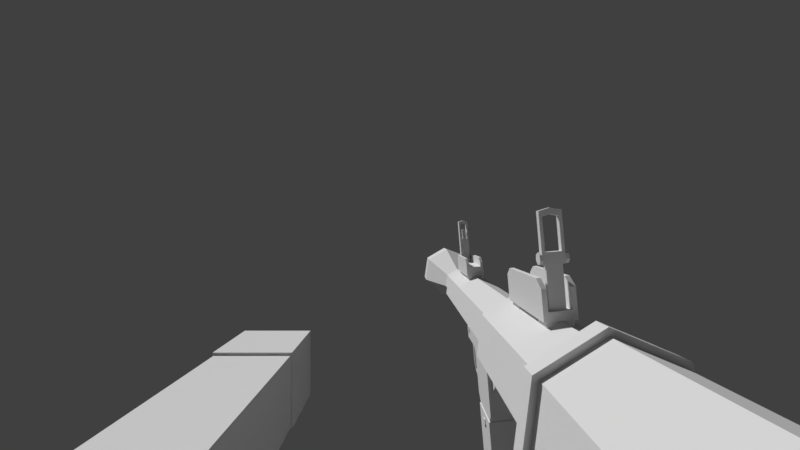 # Source: ArmsRPG7.blend  (saved by Blender 2.79.0; exported with 4.5.12 LTS)
import bpy
from mathutils import Matrix  # noqa: F401  (used for matrix-valued properties, if any)

bpy.ops.wm.read_factory_settings(use_empty=True)
scene = bpy.context.scene
scene.name = 'Scene'

# ---- collections
col_collection_1 = bpy.data.collections.new('Collection 1'); scene.collection.children.link(col_collection_1)
col_collection_20 = bpy.data.collections.new('Collection 20'); scene.collection.children.link(col_collection_20)
col_collection_20.hide_render = True
col_collection_20.hide_viewport = True

# ---- materials (node trees are filled in below, after node groups)
mat_armtexture = bpy.data.materials.new('ArmTexture')
mat_armtexture.alpha_threshold = 0.0
mat_armtexture.use_transparent_shadow = False
mat_armtexture.roughness = 0.5
mat_armtexture.specular_intensity = 0.0
mat_color_palette_001 = bpy.data.materials.new('Color Palette.001')
mat_color_palette_001.alpha_threshold = 0.0
mat_color_palette_001.use_transparent_shadow = False
mat_color_palette_001.roughness = 0.5
mat_color_palette_001.specular_intensity = 0.0

# ---- material node trees

# ---- world
world_world = bpy.data.worlds.new('World'); scene.world = world_world
world_world.color = (0.05088, 0.05088, 0.05088)
world_world.use_sun_shadow = False
world_world.sun_shadow_jitter_overblur = 0.0
world_world.cycles.sampling_method = 'MANUAL'

# ---- cameras
cam_camera_001 = bpy.data.cameras.new('Camera.001')
cam_camera_001.clip_start = 0.001
cam_camera_001.clip_end = 100.0
cam_camera_001.lens = 16.0
cam_camera_001.sensor_width = 32.0
cam_camera_001.sensor_height = 18.0
cam_camera_001.display_size = 2.0
cam_camera_001.lens_unit = 'FOV'
cam_camera_001.dof.focus_distance = 0.0
cam_camera_001.dof.aperture_fstop = 128.0
cam_camera_001.dof.aperture_blades = 6

# ---- meshes
me_arm_mesh = bpy.data.meshes.new('Arm_Mesh')
me_arm_mesh.from_pydata([(0.1085, -0.06906, -0.07391), (0.1085, -0.06906, -0.1201), (0.06365, -0.06906, -0.07391), (0.06365, -0.06906, -0.1201), (0.06367, -0.2342, -0.118), (0.06367, -0.2342, -0.07598), (0.1083, -0.2342, -0.07598), (0.1083, -0.2342, -0.118), (0.1093, -0.2337, -0.07447), (0.1093, -0.2337, -0.1191), (0.063, -0.2337, -0.07447), (0.063, -0.2337, -0.1191), (0.1093, -0.2821, -0.07447), (0.1093, -0.2821, -0.1191), (0.063, -0.2821, -0.07447), (0.063, -0.2821, -0.1191), (0.1092, 0.03163, -0.0751), (0.1092, 0.03163, -0.1189), (0.0629, 0.03163, -0.0751), (0.0629, 0.03163, -0.1189), (0.1105, -0.06908, -0.0718), (0.1105, -0.06908, -0.1222), (0.06161, -0.06908, -0.0718), (0.06161, -0.06908, -0.1222), (-0.1067, -0.06906, -0.07411), (-0.1067, -0.06906, -0.1203), (-0.06186, -0.06906, -0.07411), (-0.06186, -0.06906, -0.1203), (-0.06187, -0.2342, -0.1183), (-0.06187, -0.2342, -0.07619), (-0.1065, -0.2342, -0.07619), (-0.1065, -0.2342, -0.1183), (-0.1075, -0.2337, -0.07468), (-0.1075, -0.2337, -0.1193), (-0.06121, -0.2337, -0.07468), (-0.06121, -0.2337, -0.1193), (-0.1075, -0.2821, -0.07468), (-0.1075, -0.2821, -0.1193), (-0.06121, -0.2821, -0.07468), (-0.06121, -0.2821, -0.1193), (-0.1074, 0.03163, -0.07531), (-0.1074, 0.03163, -0.1191), (-0.0611, 0.03163, -0.07531), (-0.0611, 0.03163, -0.1191), (-0.1087, -0.06908, -0.07201), (-0.1087, -0.06908, -0.1224), (-0.05982, -0.06908, -0.07201), (-0.05982, -0.06908, -0.1224), (-0.05986, -0.06477, -0.1223), (-0.1087, -0.06477, -0.07211), (-0.05986, -0.06477, -0.07211), (-0.1087, -0.06477, -0.1223), (0.06165, -0.06477, -0.1221), (0.1105, -0.06477, -0.0719), (0.06165, -0.06477, -0.0719), (0.1105, -0.06477, -0.1221), (0.1085, -0.07365, -0.12), (0.1085, -0.07365, -0.074), (0.06366, -0.07365, -0.12), (0.06366, -0.07365, -0.074), (-0.1067, -0.0736, -0.1202), (-0.1067, -0.0736, -0.0742), (-0.06186, -0.0736, -0.1202), (-0.06186, -0.0736, -0.0742), (0.1083, -0.2107, -0.1183), (0.1083, -0.2107, -0.07574), (0.06367, -0.2107, -0.1183), (0.06367, -0.2107, -0.07574), (-0.1065, -0.2107, -0.1185), (-0.1065, -0.2107, -0.07594), (-0.06187, -0.2107, -0.1185), (-0.06187, -0.2107, -0.07594)], [], [(3, 2, 22, 23), (66, 64, 7, 4), (1, 3, 23, 21), (2, 0, 20, 22), (0, 1, 21, 20), (5, 4, 7, 6), (67, 66, 4, 5), (64, 65, 6, 7), (65, 67, 5, 6), (8, 9, 11, 10), (10, 11, 15, 14), (14, 15, 13, 12), (12, 13, 9, 8), (10, 14, 12, 8), (15, 11, 9, 13), (16, 17, 19, 18), (54, 52, 23, 22), (54, 22, 20, 53), (52, 19, 17, 55), (53, 55, 17, 16), (27, 47, 46, 26), (70, 28, 31, 68), (25, 45, 47, 27), (26, 46, 44, 24), (24, 44, 45, 25), (29, 30, 31, 28), (71, 29, 28, 70), (68, 31, 30, 69), (69, 30, 29, 71), (32, 34, 35, 33), (34, 38, 39, 35), (38, 36, 37, 39), (36, 32, 33, 37), (34, 32, 36, 38), (39, 37, 33, 35), (40, 42, 43, 41), (50, 46, 47, 48), (50, 49, 44, 46), (48, 51, 41, 43), (49, 40, 41, 51), (44, 49, 51, 45), (47, 45, 51, 48), (42, 40, 49, 50), (42, 50, 48, 43), (20, 21, 55, 53), (23, 52, 55, 21), (18, 54, 53, 16), (18, 19, 52, 54), (0, 2, 59, 57), (1, 0, 57, 56), (2, 3, 58, 59), (3, 1, 56, 58), (24, 61, 63, 26), (25, 60, 61, 24), (26, 63, 62, 27), (27, 62, 60, 25), (57, 59, 67, 65), (56, 57, 65, 64), (59, 58, 66, 67), (58, 56, 64, 66), (61, 69, 71, 63), (60, 68, 69, 61), (63, 71, 70, 62), (62, 70, 68, 60)])
_uv = me_arm_mesh.uv_layers.new(name='UVMap')
_uv.uv.foreach_set('vector', [0.5123, 0.7666, 0.6147, 0.7673, 0.6189, 0.7712, 0.5123, 0.7696, 0.5134, 0.5395, 0.4133, 0.5394, 0.4134, 0.5016, 0.5134, 0.5016, 0.4169, 0.7694, 0.508, 0.7696, 0.5123, 0.7696, 0.4126, 0.7694, 0.5134, 0.1683, 0.413, 0.1683, 0.4085, 0.1649, 0.518, 0.1649, 0.3103, 0.7666, 0.4126, 0.7664, 0.4126, 0.7694, 0.3061, 0.7704, 0.5134, 0.434, 0.5134, 0.5016, 0.4134, 0.5016, 0.4134, 0.434, 0.6089, 0.5389, 0.5134, 0.5395, 0.5134, 0.5016, 0.6079, 0.5009, 0.4133, 0.5394, 0.318, 0.5385, 0.3192, 0.5008, 0.4134, 0.5016, 0.4133, 0.3962, 0.5134, 0.3962, 0.5134, 0.434, 0.4134, 0.434, 0.7477, 0.492, 0.7477, 0.3749, 0.8691, 0.3749, 0.8691, 0.492, 0.9862, 0.3749, 0.8691, 0.3749, 0.8691, 0.2478, 0.9862, 0.2478, 0.8691, 0.1308, 0.8691, 0.2478, 0.7477, 0.2478, 0.7477, 0.1308, 0.6307, 0.2478, 0.7477, 0.2478, 0.7477, 0.3749, 0.6307, 0.3749, 0.8691, 0.003719, 0.8691, 0.1308, 0.7477, 0.1308, 0.7477, 0.003719, 0.8691, 0.2478, 0.8691, 0.3749, 0.7477, 0.3749, 0.7477, 0.2478, 0.4124, 0.9874, 0.4128, 0.9207, 0.5105, 0.9209, 0.5104, 0.9875, 0.6182, 0.7783, 0.5128, 0.7757, 0.5123, 0.7696, 0.6189, 0.7712, 0.5179, 0.158, 0.518, 0.1649, 0.4085, 0.1649, 0.4085, 0.158, 0.5128, 0.7757, 0.5105, 0.9209, 0.4128, 0.9207, 0.412, 0.7755, 0.3066, 0.7775, 0.412, 0.7755, 0.4128, 0.9207, 0.3205, 0.9231, 0.2028, 0.2153, 0.2028, 0.2125, 0.3058, 0.211, 0.3019, 0.2146, 0.204, 0.4363, 0.205, 0.4735, 0.1045, 0.4738, 0.1053, 0.4364, 0.1104, 0.2125, 0.1062, 0.2125, 0.2028, 0.2125, 0.1986, 0.2125, 0.2157, 0.8253, 0.2213, 0.829, 0.1015, 0.8304, 0.1068, 0.8266, 0.007055, 0.2147, 0.00317, 0.2111, 0.1062, 0.2125, 0.1062, 0.2153, 0.2071, 0.5424, 0.1038, 0.5431, 0.1045, 0.4738, 0.205, 0.4735, 0.2969, 0.4365, 0.2966, 0.4733, 0.205, 0.4735, 0.204, 0.4363, 0.1053, 0.4364, 0.1045, 0.4738, 0.01249, 0.4733, 0.01228, 0.4366, 0.1032, 0.5828, 0.1038, 0.5431, 0.2071, 0.5424, 0.209, 0.5817, 0.8671, 0.9948, 0.7457, 0.9948, 0.7457, 0.8777, 0.8671, 0.8777, 0.6287, 0.8777, 0.6287, 0.7506, 0.7457, 0.7506, 0.7457, 0.8777, 0.7457, 0.6336, 0.8671, 0.6336, 0.8671, 0.7506, 0.7457, 0.7506, 0.9842, 0.7506, 0.9842, 0.8777, 0.8671, 0.8777, 0.8671, 0.7506, 0.7457, 0.5065, 0.8671, 0.5065, 0.8671, 0.6336, 0.7457, 0.6336, 0.7457, 0.7506, 0.8671, 0.7506, 0.8671, 0.8777, 0.7457, 0.8777, 0.1075, 0.002847, 0.2014, 0.002847, 0.2014, 0.06661, 0.1075, 0.06661, 0.305, 0.2042, 0.3058, 0.211, 0.2028, 0.2125, 0.2032, 0.2066, 0.2218, 0.8367, 0.1013, 0.8381, 0.1015, 0.8304, 0.2213, 0.829, 0.2032, 0.2066, 0.1058, 0.2066, 0.1075, 0.06661, 0.2014, 0.06661, 0.003962, 0.2042, 0.01859, 0.06394, 0.1075, 0.06661, 0.1058, 0.2066, 0.00317, 0.2111, 0.003962, 0.2042, 0.1058, 0.2066, 0.1062, 0.2125, 0.2028, 0.2125, 0.1062, 0.2125, 0.1058, 0.2066, 0.2032, 0.2066, 0.223, 0.9971, 0.1082, 0.9984, 0.1013, 0.8381, 0.2218, 0.8367, 0.2903, 0.06392, 0.305, 0.2042, 0.2032, 0.2066, 0.2014, 0.06661, 0.3061, 0.7704, 0.4126, 0.7694, 0.412, 0.7755, 0.3066, 0.7775, 0.5123, 0.7696, 0.5128, 0.7757, 0.412, 0.7755, 0.4126, 0.7694, 0.5151, 0.002847, 0.5179, 0.158, 0.4085, 0.158, 0.4113, 0.002847, 0.6027, 0.9238, 0.5105, 0.9209, 0.5128, 0.7757, 0.6182, 0.7783, 0.413, 0.1683, 0.5134, 0.1683, 0.5134, 0.1757, 0.413, 0.1757, 0.4126, 0.7664, 0.3103, 0.7666, 0.3102, 0.7588, 0.4127, 0.7593, 0.6147, 0.7673, 0.5123, 0.7666, 0.5124, 0.7595, 0.6149, 0.7595, 0.5123, 0.7666, 0.4126, 0.7664, 0.4127, 0.7593, 0.5124, 0.7595, 0.1068, 0.8266, 0.1072, 0.8186, 0.2149, 0.8174, 0.2157, 0.8253, 0.1062, 0.2153, 0.1061, 0.2221, 0.006687, 0.2222, 0.007055, 0.2147, 0.3019, 0.2146, 0.3023, 0.2221, 0.2029, 0.2221, 0.2028, 0.2153, 0.2028, 0.2153, 0.2029, 0.2221, 0.1061, 0.2221, 0.1062, 0.2153, 0.413, 0.1757, 0.5134, 0.1757, 0.5134, 0.3962, 0.4133, 0.3962, 0.4127, 0.7593, 0.3102, 0.7588, 0.318, 0.5385, 0.4133, 0.5394, 0.6149, 0.7595, 0.5124, 0.7595, 0.5134, 0.5395, 0.6089, 0.5389, 0.5124, 0.7595, 0.4127, 0.7593, 0.4133, 0.5394, 0.5134, 0.5395, 0.1072, 0.8186, 0.1032, 0.5828, 0.209, 0.5817, 0.2149, 0.8174, 0.1061, 0.2221, 0.1053, 0.4364, 0.01228, 0.4366, 0.006687, 0.2222, 0.3023, 0.2221, 0.2969, 0.4365, 0.204, 0.4363, 0.2029, 0.2221, 0.2029, 0.2221, 0.204, 0.4363, 0.1053, 0.4364, 0.1061, 0.2221])
me_arm_mesh.materials.append(mat_armtexture)
me_arm_mesh.use_remesh_preserve_volume = False
me_arm_mesh.use_remesh_preserve_attributes = False
me_arm_mesh.use_mirror_vertex_groups = False
me_arm_mesh.update()
me_rpg_7 = bpy.data.meshes.new('RPG-7')
me_rpg_7.from_pydata([(-0.1646, -0.01731, 0.2148), (-0.2177, -0.2517, 0.2148), (-0.1081, -0.03009, 0.1973), (-0.1613, -0.2645, 0.1973), (-0.08673, -0.03495, 0.1446), (-0.1399, -0.2693, 0.1446), (-0.1165, -0.02821, 0.09626), (-0.1696, -0.2626, 0.09626), (-0.1749, -0.01495, 0.08874), (-0.2281, -0.2493, 0.08874), (-0.2181, -0.005164, 0.1277), (-0.2713, -0.2395, 0.1277), (-0.2135, -0.00621, 0.1838), (-0.2666, -0.2406, 0.1838), (-0.2189, -0.2633, 0.2059), (-0.1702, -0.2743, 0.1909), (-0.1518, -0.2785, 0.1454), (-0.1774, -0.2727, 0.1037), (-0.2278, -0.2613, 0.09723), (-0.2651, -0.2528, 0.1308), (-0.2611, -0.2537, 0.1792), (-0.2632, -0.4587, 0.2059), (-0.2145, -0.4697, 0.1909), (-0.196, -0.4739, 0.1454), (-0.2217, -0.4681, 0.1037), (-0.2721, -0.4566, 0.09723), (-0.3094, -0.4482, 0.1308), (-0.3054, -0.4491, 0.1792), (-0.2665, -0.4821, 0.1934), (-0.2288, -0.4907, 0.1817), (-0.2145, -0.4939, 0.1465), (-0.2343, -0.4894, 0.1143), (-0.2734, -0.4806, 0.1092), (-0.3022, -0.474, 0.1352), (-0.2991, -0.4747, 0.1727), (-0.3573, -0.8828, 0.1934), (-0.3196, -0.8913, 0.1817), (-0.3053, -0.8946, 0.1465), (-0.3252, -0.8901, 0.1143), (-0.3642, -0.8812, 0.1092), (-0.393, -0.8747, 0.1352), (-0.3899, -0.8754, 0.1727), (-0.1413, 0.07372, 0.1987), (-0.09901, 0.06413, 0.1856), (-0.08296, 0.06049, 0.146), (-0.1052, 0.06554, 0.1098), (-0.1491, 0.07548, 0.1042), (-0.1815, 0.08282, 0.1334), (-0.178, 0.08204, 0.1754), (-0.07516, 0.3656, 0.1987), (-0.03285, 0.356, 0.1856), (-0.01679, 0.3524, 0.146), (-0.03909, 0.3574, 0.1098), (-0.08294, 0.3674, 0.1042), (-0.1153, 0.3747, 0.1334), (-0.1119, 0.3739, 0.1754), (-0.07447, 0.3654, 0.1942), (-0.03605, 0.3567, 0.1824), (-0.02148, 0.3534, 0.1465), (-0.04172, 0.358, 0.1135), (-0.08154, 0.367, 0.1084), (-0.1109, 0.3737, 0.1349), (-0.1078, 0.373, 0.1731), (-0.01872, 0.6361, 0.2286), (0.04989, 0.6205, 0.2074), (0.07592, 0.6146, 0.1433), (0.03977, 0.6228, 0.08456), (-0.03133, 0.6389, 0.07542), (-0.08385, 0.6508, 0.1228), (-0.07824, 0.6495, 0.191), (-0.02163, 0.6367, 0.2475), (0.06351, 0.6174, 0.2212), (0.09581, 0.6101, 0.1416), (0.05096, 0.6203, 0.06869), (-0.03728, 0.6403, 0.05734), (-0.1025, 0.655, 0.1161), (-0.09548, 0.6535, 0.2007), (-0.01108, 0.6697, 0.2286), (0.05748, 0.6542, 0.2074), (0.08349, 0.6483, 0.1433), (0.04737, 0.6565, 0.08461), (-0.02368, 0.6726, 0.07547), (-0.07617, 0.6845, 0.1228), (-0.07056, 0.6832, 0.1909), (-0.01825, 0.6536, 0.2503), (-0.09427, 0.6709, 0.2022), (-0.1014, 0.6725, 0.1151), (-0.03436, 0.6573, 0.05462), (0.05646, 0.6367, 0.0663), (0.1026, 0.6263, 0.1413), (0.06938, 0.6338, 0.2232), (-0.0702, 0.3785, 0.1862), (-0.03883, 0.3714, 0.1765), (-0.02692, 0.3687, 0.1472), (-0.04345, 0.3725, 0.1203), (-0.07597, 0.3798, 0.1161), (-0.09999, 0.3853, 0.1378), (-0.09743, 0.3847, 0.169), (-0.3579, -0.8907, 0.1863), (-0.3264, -0.8978, 0.1766), (-0.3145, -0.9005, 0.1472), (-0.3311, -0.8968, 0.1202), (-0.3637, -0.8894, 0.116), (-0.3878, -0.8839, 0.1377), (-0.3852, -0.8845, 0.169), (-0.3333, -0.8963, 0.1697), (-0.3564, -0.891, 0.1768), (-0.3245, -0.8982, 0.148), (-0.3367, -0.8955, 0.1282), (-0.3607, -0.89, 0.1251), (-0.3784, -0.886, 0.1411), (-0.3765, -0.8865, 0.1641), (-0.2944, -0.8447, 0.1339), (-0.2923, -0.8452, 0.1592), (-0.2693, -0.7341, 0.1339), (-0.2673, -0.7346, 0.1592), (-0.2741, -0.7647, 0.1592), (-0.286, -0.8173, 0.1592), (-0.2881, -0.8168, 0.1339), (-0.2761, -0.7643, 0.1339), (-0.3053, -0.8422, 0.1348), (-0.3032, -0.8427, 0.1601), (-0.2802, -0.7316, 0.1348), (-0.2782, -0.7321, 0.1601), (-0.285, -0.7623, 0.1601), (-0.2969, -0.8148, 0.1601), (-0.299, -0.8144, 0.1348), (-0.2871, -0.7618, 0.1348), (-0.2946, -0.8467, 0.1309), (-0.2824, -0.8495, 0.1299), (-0.292, -0.8473, 0.1621), (-0.2799, -0.85, 0.1611), (-0.2686, -0.7322, 0.1309), (-0.2564, -0.735, 0.1299), (-0.2661, -0.7328, 0.1621), (-0.2539, -0.7356, 0.1611), (-0.2766, -0.8508, 0.134), (-0.2748, -0.8512, 0.156), (-0.2489, -0.7367, 0.156), (-0.2507, -0.7363, 0.134), (-0.2669, -0.853, 0.1553), (-0.2665, -0.8531, 0.1599), (-0.2406, -0.7386, 0.1599), (-0.2427, -0.7381, 0.1334), (-0.2431, -0.738, 0.1287), (-0.269, -0.8525, 0.1287), (-0.2687, -0.8526, 0.1334), (-0.2409, -0.7385, 0.1553), (-0.2745, -0.7701, 0.1621), (-0.2828, -0.8067, 0.1621), (-0.2853, -0.8061, 0.1309), (-0.2771, -0.7695, 0.1309), (-0.2561, -0.8443, 0.1592), (-0.2349, -0.751, 0.1592), (-0.2374, -0.7504, 0.1281), (-0.2586, -0.8437, 0.1281), (-0.2564, -0.8442, 0.1546), (-0.2353, -0.7509, 0.1546), (-0.2582, -0.8438, 0.1327), (-0.2371, -0.7505, 0.1327), (-0.2773, -0.8483, 0.136), (-0.1897, -0.8681, 0.1286), (-0.2758, -0.8486, 0.1542), (-0.1882, -0.8685, 0.1468), (-0.2738, -0.8327, 0.136), (-0.1862, -0.8526, 0.1286), (-0.2723, -0.8331, 0.1542), (-0.1847, -0.8529, 0.1468), (-0.2324, -0.8584, 0.1322), (-0.2309, -0.8588, 0.1504), (-0.2274, -0.8432, 0.1504), (-0.2289, -0.8429, 0.1322), (-0.1867, -0.8688, 0.1375), (-0.1831, -0.8533, 0.1375), (-0.2266, -0.8598, 0.1343), (-0.1949, -0.8669, 0.1316), (-0.1925, -0.8675, 0.138), (-0.1939, -0.8672, 0.1446), (-0.189, -0.8519, 0.138), (-0.1914, -0.8514, 0.1316), (-0.2256, -0.86, 0.1473), (-0.1904, -0.8516, 0.1446), (-0.222, -0.8444, 0.1473), (-0.2231, -0.8442, 0.1343), (-0.2224, -0.8444, 0.1428), (-0.2227, -0.8443, 0.1389), (-0.2262, -0.8598, 0.1389), (-0.2259, -0.8599, 0.1428), (-0.2022, -0.849, 0.1371), (-0.2057, -0.8645, 0.1371), (-0.2054, -0.8646, 0.141), (-0.2018, -0.849, 0.141), (-0.1904, -0.4397, 0.1329), (-0.1883, -0.4401, 0.1582), (-0.1664, -0.3339, 0.1329), (-0.1643, -0.3344, 0.1582), (-0.1695, -0.357, 0.1582), (-0.1832, -0.4175, 0.1582), (-0.1852, -0.4171, 0.1329), (-0.1715, -0.3566, 0.1329), (-0.2013, -0.4372, 0.1338), (-0.1992, -0.4377, 0.1592), (-0.1773, -0.3315, 0.1338), (-0.1753, -0.3319, 0.1592), (-0.1804, -0.3546, 0.1592), (-0.1941, -0.4151, 0.1592), (-0.1961, -0.4146, 0.1338), (-0.1824, -0.3541, 0.1338), (-0.1906, -0.4419, 0.1298), (-0.1815, -0.444, 0.1291), (-0.1881, -0.4425, 0.1612), (-0.179, -0.4445, 0.1604), (-0.1656, -0.3318, 0.1298), (-0.1566, -0.3339, 0.1291), (-0.1631, -0.3324, 0.1612), (-0.154, -0.3345, 0.1604), (-0.1811, -0.444, 0.1337), (-0.1794, -0.4445, 0.1558), (-0.1544, -0.3344, 0.1558), (-0.1562, -0.334, 0.1337), (-0.1587, -0.4491, 0.154), (-0.1583, -0.4492, 0.1587), (-0.1334, -0.3391, 0.1587), (-0.1355, -0.3387, 0.1319), (-0.1359, -0.3386, 0.1273), (-0.1608, -0.4487, 0.1273), (-0.1605, -0.4487, 0.1319), (-0.1337, -0.3391, 0.154), (-0.1704, -0.3646, 0.1612), (-0.1809, -0.4107, 0.1612), (-0.1834, -0.4101, 0.1298), (-0.1729, -0.364, 0.1298), (-0.1476, -0.4393, 0.158), (-0.128, -0.3528, 0.158), (-0.1305, -0.3522, 0.1266), (-0.1501, -0.4387, 0.1266), (-0.148, -0.4392, 0.1533), (-0.1284, -0.3527, 0.1533), (-0.1497, -0.4388, 0.1313), (-0.1301, -0.3523, 0.1313), (-0.06954, -0.3654, 0.1265), (-0.06782, -0.3658, 0.1478), (-0.06812, -0.3591, 0.1265), (-0.0664, -0.3595, 0.1478), (-0.1179, -0.3544, 0.1306), (-0.1162, -0.3548, 0.1519), (-0.1147, -0.3485, 0.1519), (-0.1164, -0.3481, 0.1306), (-0.06637, -0.3661, 0.137), (-0.06494, -0.3598, 0.137), (-0.1064, -0.357, 0.1327), (-0.07474, -0.3642, 0.13), (-0.07223, -0.3648, 0.1375), (-0.07352, -0.3645, 0.1452), (-0.0708, -0.3585, 0.1375), (-0.07332, -0.3579, 0.13), (-0.1052, -0.3573, 0.1479), (-0.07209, -0.3582, 0.1452), (-0.1038, -0.351, 0.1479), (-0.105, -0.3507, 0.1327), (-0.1655, -0.3431, 0.1532), (-0.1667, -0.3428, 0.1377), (-0.1163, -0.3543, 0.1491), (-0.1643, -0.3378, 0.1532), (-0.1151, -0.3489, 0.1491), (-0.1163, -0.3486, 0.1335), (-0.1655, -0.3375, 0.1377), (-0.1175, -0.354, 0.1335), (-0.1059, -0.3538, 0.1296), (-0.1061, -0.3538, 0.1268), (-0.1071, -0.3488, 0.1298), (-0.1073, -0.3487, 0.127), (-0.1117, -0.3465, 0.1302), (-0.112, -0.3465, 0.1274), (-0.1164, -0.3488, 0.1305), (-0.1166, -0.3487, 0.1278), (-0.1175, -0.3539, 0.1305), (-0.1178, -0.3538, 0.1278), (-0.1143, -0.3579, 0.1302), (-0.1145, -0.3579, 0.1274), (-0.1091, -0.3579, 0.1298), (-0.1094, -0.3579, 0.127), (-0.1042, -0.3542, 0.151), (-0.1039, -0.3543, 0.1538), (-0.1053, -0.3492, 0.1512), (-0.1051, -0.3492, 0.154), (-0.11, -0.3469, 0.1516), (-0.1098, -0.347, 0.1544), (-0.1147, -0.3492, 0.152), (-0.1144, -0.3492, 0.1547), (-0.1158, -0.3543, 0.152), (-0.1156, -0.3543, 0.1547), (-0.1126, -0.3583, 0.1516), (-0.1124, -0.3584, 0.1544), (-0.1074, -0.3583, 0.1512), (-0.1072, -0.3584, 0.154), (-0.3086, -0.2531, 0.1348), (-0.325, -0.3254, 0.1348), (-0.3048, -0.254, 0.1819), (-0.4498, -0.2279, 0.1914), (-0.4457, -0.2221, 0.1466), (-0.4666, -0.2866, 0.1499), (-0.4621, -0.2943, 0.1466), (-0.4632, -0.2873, 0.1914), (-0.4583, -0.2952, 0.1937), (-0.4531, -0.2271, 0.1499), (-0.4419, -0.2229, 0.1937), (-0.3212, -0.3263, 0.1819), (-0.2699, -0.2397, 0.1319), (-0.2955, -0.3527, 0.1319), (-0.2661, -0.2406, 0.179), (-0.2917, -0.3535, 0.179), (-0.305, -0.3505, 0.1327), (-0.2799, -0.2396, 0.1327), (-0.3012, -0.3513, 0.1799), (-0.2761, -0.2404, 0.1799), (-0.2705, -0.2588, 0.1756), (-0.2737, -0.258, 0.1354), (-0.2882, -0.3367, 0.1756), (-0.2914, -0.3359, 0.1354), (-0.2577, -0.2617, 0.1745), (-0.2609, -0.2609, 0.1343), (-0.2753, -0.3396, 0.1745), (-0.2786, -0.3388, 0.1343), (-0.4349, -0.2543, 0.1941), (-0.4389, -0.2534, 0.1439), (-0.4422, -0.2567, 0.1946), (-0.4462, -0.2557, 0.1445), (-0.4439, -0.2643, 0.1946), (-0.4479, -0.2634, 0.1445), (-0.4384, -0.2696, 0.1941), (-0.4424, -0.2687, 0.1439), (-0.4311, -0.2672, 0.1935), (-0.4352, -0.2663, 0.1434), (-0.4294, -0.2596, 0.1935), (-0.4334, -0.2586, 0.1434), (-0.2928, -0.2865, 0.1819), (-0.2969, -0.2856, 0.1317), (-0.3001, -0.2889, 0.1825), (-0.3041, -0.2879, 0.1323), (-0.3018, -0.2965, 0.1825), (-0.3059, -0.2956, 0.1323), (-0.2963, -0.3018, 0.1819), (-0.3003, -0.3009, 0.1317), (-0.2891, -0.2994, 0.1814), (-0.2931, -0.2985, 0.1312), (-0.2873, -0.2918, 0.1814), (-0.2913, -0.2908, 0.1312), (-0.2137, -0.234, 0.2148), (-0.1572, -0.2468, 0.1973), (-0.1358, -0.2516, 0.1446), (-0.1656, -0.2449, 0.09626), (-0.224, -0.2316, 0.08874), (-0.2672, -0.2218, 0.1277), (-0.2626, -0.2229, 0.1838), (-0.1355, 0.09933, 0.1987), (-0.1757, 0.1084, 0.1334), (-0.09944, 0.09115, 0.1098), (-0.1433, 0.1011, 0.1042), (-0.1722, 0.1076, 0.1754), (-0.0932, 0.08974, 0.1856), (-0.07715, 0.0861, 0.146), (-0.1389, 0.1206, 0.1042), (-0.1678, 0.1272, 0.1754), (-0.08877, 0.1093, 0.1856), (-0.07272, 0.1056, 0.146), (-0.1311, 0.1189, 0.1987), (-0.1713, 0.128, 0.1334), (-0.09501, 0.1107, 0.1098), (-0.08977, 0.3372, 0.1042), (-0.1187, 0.3438, 0.1754), (-0.03968, 0.3259, 0.1856), (-0.02362, 0.3222, 0.146), (-0.08199, 0.3355, 0.1987), (-0.1222, 0.3446, 0.1334), (-0.04592, 0.3273, 0.1098), (-0.08544, 0.3563, 0.1042), (-0.1144, 0.3629, 0.1754), (-0.03535, 0.345, 0.1856), (-0.0193, 0.3413, 0.146), (-0.07766, 0.3546, 0.1987), (-0.1178, 0.3637, 0.1334), (-0.04159, 0.3464, 0.1098), (-0.1568, -0.2655, 0.2018), (-0.2186, -0.2515, 0.2209), (-0.2146, -0.2338, 0.2209), (-0.1333, -0.2708, 0.144), (-0.1659, -0.2634, 0.09105), (-0.23, -0.2489, 0.08281), (-0.2774, -0.2382, 0.1255), (-0.2723, -0.2393, 0.187), (-0.1528, -0.2478, 0.2018), (-0.1293, -0.2531, 0.144), (-0.1619, -0.2457, 0.09105), (-0.226, -0.2312, 0.08281), (-0.2733, -0.2204, 0.1255), (-0.2683, -0.2216, 0.187), (-0.1318, 0.119, 0.2033), (-0.1362, 0.09949, 0.2033), (-0.1758, 0.129, 0.1317), (-0.1803, 0.1095, 0.1317), (-0.09226, 0.1101, 0.1059), (-0.09669, 0.09053, 0.1059), (-0.07225, 0.08499, 0.1456), (-0.08985, 0.08898, 0.189), (-0.1448, 0.1014, 0.09972), (-0.1765, 0.1086, 0.1778), (-0.1403, 0.121, 0.09972), (-0.172, 0.1282, 0.1778), (-0.08542, 0.1085, 0.189), (-0.06782, 0.1045, 0.1456), (-0.07838, 0.3547, 0.2033), (-0.0827, 0.3356, 0.2033), (-0.1224, 0.3647, 0.1317), (-0.1267, 0.3456, 0.1317), (-0.03884, 0.3458, 0.1059), (-0.04316, 0.3267, 0.1059), (-0.01873, 0.3211, 0.1456), (-0.03632, 0.3251, 0.189), (-0.09123, 0.3376, 0.09972), (-0.1229, 0.3448, 0.1778), (-0.0869, 0.3567, 0.09972), (-0.1186, 0.3638, 0.1778), (-0.032, 0.3442, 0.189), (-0.0144, 0.3402, 0.1456), (-0.483, -1.161, 0.1245), (-0.4987, -1.231, 0.1245), (-0.4779, -1.162, 0.1871), (-0.4937, -1.232, 0.1871), (-0.4271, -1.174, 0.2221), (-0.4428, -1.243, 0.2221), (-0.3686, -1.187, 0.2032), (-0.3844, -1.257, 0.2032), (-0.3467, -1.192, 0.1445), (-0.3624, -1.261, 0.1445), (-0.3777, -1.185, 0.09033), (-0.3935, -1.254, 0.09033), (-0.4384, -1.171, 0.08144), (-0.4541, -1.241, 0.08144), (-0.4963, -1.435, 0.1428), (-0.4948, -1.435, 0.1614), (-0.4797, -1.439, 0.1718), (-0.4623, -1.443, 0.1661), (-0.4558, -1.444, 0.1487), (-0.465, -1.442, 0.1326), (-0.483, -1.438, 0.13), (-0.5072, -1.483, 0.1428), (-0.5057, -1.483, 0.1614), (-0.4906, -1.487, 0.1718), (-0.4732, -1.491, 0.1661), (-0.4667, -1.492, 0.1487), (-0.4759, -1.49, 0.1326), (-0.494, -1.486, 0.13), (-0.5054, -1.483, 0.1435), (-0.5041, -1.484, 0.1604), (-0.4903, -1.487, 0.1698), (-0.4745, -1.49, 0.1647), (-0.4686, -1.492, 0.1489), (-0.477, -1.49, 0.1342), (-0.4934, -1.486, 0.1318), (-0.512, -1.512, 0.1435), (-0.5106, -1.513, 0.1604), (-0.4969, -1.516, 0.1698), (-0.4811, -1.519, 0.1647), (-0.4752, -1.521, 0.1489), (-0.4836, -1.519, 0.1342), (-0.5, -1.515, 0.1318), (-0.4019, -0.9679, 0.1385), (-0.3995, -0.9685, 0.1674), (-0.376, -0.9738, 0.1835), (-0.3491, -0.9799, 0.1748), (-0.339, -0.9822, 0.1477), (-0.3533, -0.9789, 0.1227), (-0.3813, -0.9726, 0.1186), (-0.2482, -0.3986, 0.1276), (-0.2282, -0.4032, 0.1306), (-0.2179, -0.4055, 0.1485), (-0.2252, -0.4038, 0.1679), (-0.2445, -0.3995, 0.1742), (-0.2613, -0.3957, 0.1626), (-0.263, -0.3953, 0.1419), (-0.3606, -0.8946, 0.1279), (-0.3408, -0.8991, 0.1308), (-0.3306, -0.9014, 0.1485), (-0.3378, -0.8998, 0.1677), (-0.3569, -0.8955, 0.1739), (-0.3735, -0.8917, 0.1624), (-0.3751, -0.8913, 0.142), (-0.384, -0.8893, 0.1385), (-0.3817, -0.8898, 0.1674), (-0.3582, -0.8952, 0.1835), (-0.3313, -0.9013, 0.1748), (-0.3212, -0.9036, 0.1477), (-0.3355, -0.9003, 0.1227), (-0.3634, -0.894, 0.1186), (-0.4568, -0.6139, 0.14), (-0.453, -0.6148, 0.1876), (-0.4408, -0.5432, 0.14), (-0.437, -0.5441, 0.1876), (-0.575, -0.5807, 0.1544), (-0.5706, -0.5881, 0.1498), (-0.5718, -0.5814, 0.1937), (-0.5668, -0.589, 0.1973), (-0.5618, -0.5223, 0.1544), (-0.5546, -0.5174, 0.1498), (-0.5586, -0.523, 0.1937), (-0.5508, -0.5183, 0.1973), (-0.4562, -0.6115, 0.1416), (-0.4526, -0.6124, 0.186), (-0.4412, -0.5457, 0.1416), (-0.4377, -0.5465, 0.186), (-0.4454, -0.6269, 0.1405), (-0.4255, -0.5385, 0.1405), (-0.422, -0.5393, 0.1848), (-0.4418, -0.6277, 0.1848), (-0.3763, -0.6458, 0.1345), (-0.3727, -0.6466, 0.1788), (-0.3422, -0.5572, 0.1334), (-0.3386, -0.558, 0.1777), (-0.3905, -0.5461, 0.1375), (-0.387, -0.5469, 0.1818), (-0.3395, -0.6529, 0.1314), (-0.3359, -0.6537, 0.1757), (-0.3188, -0.5625, 0.1314), (-0.3153, -0.5633, 0.1757), (-0.3518, -0.7065, 0.1314), (-0.3482, -0.7073, 0.1757), (-0.3818, -0.7006, 0.134), (-0.3783, -0.7014, 0.1783), (-0.3545, -0.7184, 0.1314), (-0.3509, -0.7192, 0.1757), (-0.3842, -0.7116, 0.1339), (-0.3807, -0.7125, 0.1783), (-0.4415, -0.628, 0.1471), (-0.439, -0.6285, 0.1776), (-0.4441, -0.6383, 0.1471), (-0.4416, -0.6389, 0.1776), (-0.4389, -0.6397, 0.1467), (-0.4364, -0.6402, 0.1772), (-0.4323, -0.6304, 0.177), (-0.4347, -0.6298, 0.1465), (-0.3819, -0.7037, 0.1408), (-0.3795, -0.7042, 0.1714), (-0.3831, -0.7093, 0.1408), (-0.3807, -0.7099, 0.1714), (-0.4269, -0.7001, 0.1446), (-0.424, -0.6958, 0.1444), (-0.4245, -0.7007, 0.1751), (-0.4215, -0.6964, 0.1749), (-0.4362, -0.6853, 0.1456), (-0.4337, -0.6859, 0.1761), (-0.4398, -0.6864, 0.1459), (-0.4374, -0.687, 0.1764), (-0.331, -0.5239, 0.1331), (-0.3275, -0.5247, 0.1774), (-0.311, -0.5285, 0.1314), (-0.3075, -0.5293, 0.1757), (-0.3324, -0.5309, 0.1777), (-0.336, -0.5301, 0.1334), (-0.3091, -0.5363, 0.1757), (-0.3126, -0.5355, 0.1314), (-0.3881, -0.6538, 0.1463), (-0.3863, -0.6542, 0.1688), (-0.3874, -0.6401, 0.1465), (-0.3856, -0.6405, 0.169), (-0.4047, -0.6519, 0.1477), (-0.4029, -0.6523, 0.1702), (-0.4013, -0.637, 0.1477), (-0.3995, -0.6374, 0.1702), (-0.4205, -0.6556, 0.1489), (-0.4187, -0.656, 0.1714), (-0.4156, -0.6337, 0.1489), (-0.4138, -0.6341, 0.1714), (-0.4254, -0.6549, 0.1493), (-0.4236, -0.6553, 0.1719), (-0.4203, -0.6326, 0.1493), (-0.4185, -0.6331, 0.1719), (-0.3715, -0.6653, 0.1447), (-0.3697, -0.6657, 0.1673), (-0.3668, -0.6448, 0.1447), (-0.365, -0.6452, 0.1673), (-0.3718, -0.6563, 0.134), (-0.3382, -0.6637, 0.1757), (-0.3418, -0.6629, 0.1314), (-0.3682, -0.6571, 0.1783), (-0.379, -0.6436, 0.1794), (-0.3825, -0.6428, 0.1351), (-0.3423, -0.5572, 0.1394), (-0.3681, -0.5282, 0.142), (-0.3397, -0.5577, 0.1718), (-0.3361, -0.5301, 0.1394), (-0.3335, -0.5307, 0.1718), (-0.3894, -0.5464, 0.1434), (-0.3868, -0.547, 0.1758), (-0.3655, -0.5288, 0.1744), (-0.3595, -0.7001, 0.1779), (-0.3632, -0.6992, 0.1314), (-0.3653, -0.7019, 0.1783), (-0.369, -0.701, 0.1318), (-0.3667, -0.7078, 0.1783), (-0.3704, -0.707, 0.1318), (-0.3622, -0.712, 0.1779), (-0.3659, -0.7111, 0.1314), (-0.3564, -0.7102, 0.1774), (-0.3601, -0.7093, 0.1309), (-0.355, -0.7042, 0.1774), (-0.3588, -0.7034, 0.1309), (-0.3233, -0.5403, 0.1779), (-0.327, -0.5395, 0.1314), (-0.3291, -0.5421, 0.1783), (-0.3328, -0.5413, 0.1318), (-0.3305, -0.5481, 0.1783), (-0.3342, -0.5472, 0.1318), (-0.326, -0.5522, 0.1779), (-0.3297, -0.5514, 0.1314), (-0.3202, -0.5504, 0.1774), (-0.3239, -0.5496, 0.1309), (-0.3188, -0.5445, 0.1774), (-0.3225, -0.5436, 0.1309), (-0.4596, -0.5691, 0.1905), (-0.4637, -0.5681, 0.1399), (-0.4665, -0.5712, 0.191), (-0.4705, -0.5703, 0.1404), (-0.4681, -0.5782, 0.191), (-0.4721, -0.5773, 0.1404), (-0.4628, -0.5831, 0.1905), (-0.4669, -0.5821, 0.1399), (-0.456, -0.5809, 0.19), (-0.46, -0.58, 0.1394), (-0.4544, -0.5739, 0.19), (-0.4585, -0.573, 0.1394)], [], [(348, 354, 396, 385), (13, 1, 384, 390), (3, 5, 386, 383), (11, 13, 390, 389), (380, 377, 422, 411), (13, 11, 19, 20), (370, 373, 412, 420), (378, 380, 411, 423), (0, 2, 43, 42), (20, 19, 26, 27), (9, 7, 17, 18), (1, 13, 20, 14), (5, 3, 15, 16), (11, 9, 18, 19), (3, 1, 14, 15), (7, 5, 16, 17), (26, 25, 32, 33), (18, 17, 24, 25), (16, 15, 22, 23), (14, 20, 27, 21), (19, 18, 25, 26), (17, 16, 23, 24), (15, 14, 21, 22), (30, 29, 36, 37), (24, 23, 30, 31), (22, 21, 28, 29), (27, 26, 33, 34), (25, 24, 31, 32), (23, 22, 29, 30), (21, 27, 34, 28), (36, 35, 98, 99), (28, 34, 41, 35), (33, 32, 39, 40), (31, 30, 37, 38), (29, 28, 35, 36), (34, 33, 40, 41), (32, 31, 38, 39), (4, 6, 45, 44), (10, 12, 48, 47), (6, 8, 46, 45), (12, 0, 42, 48), (2, 4, 44, 43), (8, 10, 47, 46), (55, 49, 56, 62), (61, 62, 69, 68), (53, 54, 61, 60), (51, 52, 59, 58), (49, 50, 57, 56), (54, 55, 62, 61), (52, 53, 60, 59), (50, 51, 58, 57), (65, 66, 73, 72), (59, 60, 67, 66), (57, 58, 65, 64), (62, 56, 63, 69), (60, 61, 68, 67), (58, 59, 66, 65), (56, 57, 64, 63), (85, 84, 77, 83), (63, 64, 71, 70), (68, 69, 76, 75), (66, 67, 74, 73), (64, 65, 72, 71), (69, 63, 70, 76), (67, 68, 75, 74), (77, 78, 92, 91), (87, 86, 82, 81), (89, 88, 80, 79), (84, 90, 78, 77), (86, 85, 83, 82), (88, 87, 81, 80), (90, 89, 79, 78), (71, 72, 89, 90), (73, 74, 87, 88), (75, 76, 85, 86), (70, 71, 90, 84), (72, 73, 88, 89), (74, 75, 86, 87), (76, 70, 84, 85), (82, 83, 97, 96), (80, 81, 95, 94), (78, 79, 93, 92), (83, 77, 91, 97), (81, 82, 96, 95), (79, 80, 94, 93), (100, 99, 105, 107), (41, 40, 103, 104), (39, 38, 101, 102), (37, 36, 99, 100), (35, 41, 104, 98), (40, 39, 102, 103), (38, 37, 100, 101), (377, 380, 49, 55), (380, 378, 50, 49), (376, 381, 54, 53), (381, 377, 55, 54), (382, 376, 53, 52), (379, 382, 52, 51), (378, 379, 51, 50), (98, 104, 111, 106), (103, 102, 109, 110), (101, 100, 107, 108), (99, 98, 106, 105), (104, 103, 110, 111), (102, 101, 108, 109), (115, 114, 122, 123), (117, 113, 130, 149), (114, 119, 127, 122), (116, 115, 123, 124), (112, 113, 121, 120), (112, 118, 150, 128), (114, 115, 134, 132), (119, 114, 132, 151), (115, 116, 148, 134), (113, 112, 128, 130), (118, 112, 120, 126), (113, 117, 125, 121), (116, 124, 127, 119), (148, 116, 119, 151), (125, 117, 118, 126), (130, 137, 131), (148, 135, 134), (132, 139, 133), (150, 129, 128), (133, 139, 143, 144), (136, 146, 158), (134, 135, 138), (134, 138, 139, 132), (128, 129, 136), (128, 136, 137, 130), (158, 146, 145, 155), (152, 141, 140, 156), (131, 137, 140, 141), (133, 144, 154), (138, 147, 157), (138, 135, 142, 147), (131, 141, 152), (136, 129, 145, 146), (135, 153, 142), (135, 131, 152, 153), (137, 156, 140), (137, 138, 157, 156), (129, 155, 145), (129, 133, 154, 155), (142, 153, 157, 147), (153, 152, 156, 157), (143, 159, 154, 144), (159, 158, 155, 154), (138, 137, 136, 139), (139, 159, 143), (139, 136, 158, 159), (132, 133, 151), (151, 133, 129, 150), (130, 131, 149), (149, 131, 135, 148), (148, 151, 150, 149), (163, 169, 180, 177), (169, 163, 167, 170), (167, 173, 178, 181), (171, 165, 161, 168), (173, 172, 161, 165), (164, 171, 168, 160), (162, 169, 170, 166), (184, 187, 190, 191), (174, 183, 185, 186), (167, 163, 172, 173), (169, 168, 186, 187), (169, 187, 180), (172, 163, 177, 176), (170, 182, 184), (187, 184, 182, 180), (170, 167, 181, 182), (161, 172, 176, 175), (168, 161, 175, 174), (168, 174, 186), (173, 165, 179, 178), (165, 171, 183, 179), (171, 185, 183), (171, 170, 184, 185), (160, 168, 169, 162), (166, 170, 171, 164), (189, 188, 191, 190), (187, 186, 189, 190), (186, 185, 188, 189), (185, 184, 191, 188), (180, 182, 181, 177), (176, 177, 181, 178), (178, 179, 175, 176), (174, 175, 179, 183), (150, 118, 117, 149), (195, 194, 202, 203), (197, 193, 210, 229), (194, 199, 207, 202), (196, 195, 203, 204), (192, 193, 201, 200), (192, 198, 230, 208), (230, 198, 197, 229), (194, 195, 214, 212), (199, 194, 212, 231), (195, 196, 228, 214), (193, 192, 208, 210), (198, 192, 200, 206), (193, 197, 205, 201), (196, 204, 207, 199), (228, 196, 199, 231), (205, 197, 198, 206), (210, 217, 211), (228, 215, 214), (212, 219, 213), (230, 209, 208), (213, 219, 223, 224), (216, 226, 238), (214, 215, 218), (214, 218, 219, 212), (208, 209, 216), (208, 216, 217, 210), (238, 226, 225, 235), (232, 221, 220, 236), (211, 217, 220, 221), (213, 224, 234), (218, 227, 237), (218, 215, 222, 227), (211, 221, 232), (216, 209, 225, 226), (215, 233, 222), (215, 211, 232, 233), (217, 236, 220), (217, 218, 237, 236), (209, 235, 225), (209, 213, 234, 235), (222, 233, 237, 227), (233, 232, 236, 237), (223, 239, 234, 224), (239, 238, 235, 234), (218, 217, 216, 219), (219, 239, 223), (219, 216, 238, 239), (212, 213, 231), (231, 213, 209, 230), (210, 211, 229), (229, 211, 215, 228), (228, 231, 230, 229), (241, 245, 256, 253), (245, 241, 243, 246), (243, 249, 254, 257), (247, 242, 240, 244), (249, 248, 240, 242), (244, 245, 262, 267), (247, 244, 267, 265), (245, 246, 264, 262), (246, 247, 265, 264), (243, 241, 248, 249), (248, 241, 253, 252), (247, 246, 258, 259), (246, 243, 257, 258), (240, 248, 252, 251), (244, 240, 251, 250), (245, 244, 250, 256), (249, 242, 255, 254), (242, 247, 259, 255), (258, 256, 250, 259), (250, 251, 255, 259), (254, 255, 251, 252), (252, 253, 257, 254), (256, 258, 257, 253), (266, 265, 267, 261), (263, 264, 265, 266), (260, 262, 264, 263), (261, 267, 262, 260), (268, 269, 271, 270), (270, 271, 273, 272), (272, 273, 275, 274), (274, 275, 277, 276), (276, 277, 279, 278), (271, 269, 281, 279, 277, 275, 273), (278, 279, 281, 280), (280, 281, 269, 268), (268, 270, 272, 274, 276, 278, 280), (282, 284, 285, 283), (284, 286, 287, 285), (286, 288, 289, 287), (288, 290, 291, 289), (290, 292, 293, 291), (285, 287, 289, 291, 293, 295, 283), (292, 294, 295, 293), (294, 282, 283, 295), (282, 294, 292, 290, 288, 286, 284), (301, 305, 300, 302), (315, 314, 311, 310), (314, 312, 309, 311), (303, 301, 302, 304), (305, 299, 306, 300), (312, 313, 308, 309), (303, 299, 305, 301), (306, 298, 296, 300), (302, 297, 307, 304), (304, 307, 298, 306), (300, 296, 297, 302), (299, 303, 304, 306), (308, 310, 316, 317), (296, 298, 315, 313), (297, 296, 313, 312), (307, 297, 312, 314), (298, 307, 314, 315), (318, 319, 323, 322), (309, 308, 317, 319), (310, 311, 318, 316), (311, 309, 319, 318), (317, 316, 320, 321), (319, 317, 321, 323), (316, 318, 322, 320), (324, 325, 327, 326), (326, 327, 329, 328), (328, 329, 331, 330), (330, 331, 333, 332), (327, 325, 335, 333, 331, 329), (332, 333, 335, 334), (334, 335, 325, 324), (324, 326, 328, 330, 332, 334), (336, 337, 339, 338), (338, 339, 341, 340), (340, 341, 343, 342), (342, 343, 345, 344), (339, 337, 347, 345, 343, 341), (344, 345, 347, 346), (346, 347, 337, 336), (336, 338, 340, 342, 344, 346), (12, 354, 348, 0), (10, 353, 354, 12), (8, 352, 353, 10), (6, 351, 352, 8), (4, 350, 351, 6), (2, 349, 350, 4), (0, 348, 349, 2), (43, 44, 361, 360), (44, 45, 357, 361), (45, 46, 358, 357), (47, 48, 359, 356), (46, 47, 356, 358), (42, 43, 360, 355), (48, 42, 355, 359), (366, 363, 408, 397), (373, 371, 418, 412), (1, 3, 383, 384), (359, 355, 398, 406), (381, 376, 421, 413), (364, 366, 397, 409), (9, 11, 389, 388), (364, 365, 372, 371), (365, 368, 375, 372), (368, 362, 369, 375), (367, 363, 370, 374), (362, 367, 374, 369), (366, 364, 371, 373), (363, 366, 373, 370), (349, 348, 385, 391), (369, 374, 414, 419), (355, 360, 404, 398), (377, 381, 413, 422), (367, 362, 407, 399), (350, 349, 391, 392), (374, 370, 420, 414), (385, 384, 383, 391), (391, 383, 386, 392), (392, 386, 387, 393), (393, 387, 388, 394), (394, 388, 389, 395), (395, 389, 390, 396), (396, 390, 384, 385), (404, 403, 410, 409), (403, 402, 401, 410), (402, 405, 407, 401), (400, 406, 408, 399), (405, 400, 399, 407), (398, 404, 409, 397), (406, 398, 397, 408), (418, 417, 424, 423), (417, 416, 415, 424), (416, 419, 421, 415), (414, 420, 422, 413), (419, 414, 413, 421), (412, 418, 423, 411), (420, 412, 411, 422), (5, 7, 387, 386), (360, 361, 403, 404), (354, 353, 395, 396), (365, 364, 409, 410), (361, 357, 402, 403), (371, 372, 417, 418), (353, 352, 394, 395), (368, 365, 410, 401), (379, 378, 423, 424), (357, 358, 405, 402), (372, 375, 416, 417), (352, 351, 393, 394), (7, 9, 388, 387), (362, 368, 401, 407), (382, 379, 424, 415), (356, 359, 406, 400), (375, 369, 419, 416), (351, 350, 392, 393), (363, 367, 399, 408), (376, 382, 415, 421), (358, 356, 400, 405), (310, 308, 313, 315), (425, 426, 428, 427), (427, 428, 430, 429), (429, 430, 432, 431), (431, 432, 434, 433), (433, 434, 436, 435), (434, 432, 442, 443), (435, 436, 438, 437), (437, 438, 426, 425), (433, 435, 472, 471), (443, 442, 449, 450), (426, 438, 445, 439), (430, 428, 440, 441), (436, 434, 443, 444), (428, 426, 439, 440), (432, 430, 441, 442), (438, 436, 444, 445), (447, 446, 453, 454), (441, 440, 447, 448), (439, 445, 452, 446), (444, 443, 450, 451), (442, 441, 448, 449), (440, 439, 446, 447), (445, 444, 451, 452), (453, 459, 466, 460), (452, 451, 458, 459), (450, 449, 456, 457), (448, 447, 454, 455), (446, 452, 459, 453), (451, 450, 457, 458), (449, 448, 455, 456), (461, 460, 466, 465, 464, 463, 462), (458, 457, 464, 465), (456, 455, 462, 463), (454, 453, 460, 461), (459, 458, 465, 466), (457, 456, 463, 464), (455, 454, 461, 462), (425, 427, 468, 467), (429, 431, 470, 469), (435, 437, 473, 472), (431, 433, 471, 470), (437, 425, 467, 473), (427, 429, 469, 468), (481, 487, 480, 474), (486, 485, 478, 479), (472, 473, 494, 493), (484, 483, 476, 477), (482, 481, 474, 475), (487, 486, 479, 480), (485, 484, 477, 478), (483, 482, 475, 476), (470, 471, 492, 491), (468, 469, 490, 489), (473, 467, 488, 494), (471, 472, 493, 492), (469, 470, 491, 490), (467, 468, 489, 488), (489, 490, 485, 486), (491, 492, 483, 484), (493, 494, 481, 482), (488, 489, 486, 487), (490, 491, 484, 485), (492, 493, 482, 483), (494, 488, 487, 481), (504, 497, 495, 500), (506, 498, 497, 504), (502, 496, 498, 506), (500, 495, 496, 502), (497, 498, 510, 509), (501, 499, 500, 502), (505, 501, 502, 506), (503, 505, 506, 504), (499, 503, 504, 500), (501, 505, 503, 499), (509, 510, 513, 512), (496, 495, 507, 508), (495, 497, 509, 507), (498, 496, 508, 510), (508, 507, 511, 514), (507, 509, 512, 511), (510, 508, 514, 513), (513, 514, 585, 520), (511, 512, 519, 586), (512, 513, 520, 519), (515, 517, 523, 521), (518, 516, 522, 524), (558, 557, 554, 553), (526, 528, 532, 530), (532, 531, 529, 530), (527, 525, 529, 531), (584, 581, 527, 528), (582, 584, 528, 526), (581, 583, 525, 527), (511, 586, 540, 533), (532, 528, 542, 544), (528, 527, 541, 542), (514, 511, 533, 534), (586, 585, 539, 540), (531, 532, 544, 543), (527, 531, 543, 541), (585, 514, 534, 539), (539, 534, 536, 538), (540, 539, 538, 537), (533, 540, 537, 535), (534, 533, 535, 536), (543, 544, 547, 545), (541, 543, 545, 546), (542, 541, 546, 548), (544, 542, 548, 547), (537, 538, 550, 549), (535, 537, 549, 551), (536, 535, 551, 552), (538, 536, 552, 550), (552, 551, 545, 547), (550, 552, 547, 548), (549, 550, 548, 546), (551, 549, 546, 545), (553, 554, 556, 555), (557, 559, 556, 554), (560, 558, 553, 555), (523, 517, 558, 560), (518, 524, 559, 557), (517, 519, 592, 587), (562, 564, 568, 566), (562, 561, 577, 578), (567, 565, 569, 571), (561, 562, 566, 565), (563, 561, 565, 567), (566, 568, 572, 570), (565, 566, 570, 569), (574, 576, 575, 573), (569, 570, 574, 573), (571, 569, 573, 575), (570, 572, 576, 574), (561, 563, 579, 577), (564, 562, 578, 580), (515, 521, 583, 581), (522, 516, 584, 582), (516, 515, 581, 584), (586, 519, 517, 515), (557, 558, 590, 591), (519, 520, 593, 592), (585, 586, 515, 516), (518, 557, 591, 589), (520, 585, 516, 518), (558, 517, 587, 590), (520, 518, 589, 593), (589, 591, 594), (590, 587, 588), (588, 594, 591, 590), (592, 593, 594, 588), (593, 589, 594), (588, 587, 592), (595, 596, 598, 597), (597, 598, 600, 599), (599, 600, 602, 601), (601, 602, 604, 603), (598, 596, 606, 604, 602, 600), (603, 604, 606, 605), (605, 606, 596, 595), (595, 597, 599, 601, 603, 605), (607, 608, 610, 609), (609, 610, 612, 611), (611, 612, 614, 613), (613, 614, 616, 615), (610, 608, 618, 616, 614, 612), (615, 616, 618, 617), (617, 618, 608, 607), (607, 609, 611, 613, 615, 617), (619, 620, 622, 621), (621, 622, 624, 623), (623, 624, 626, 625), (625, 626, 628, 627), (622, 620, 630, 628, 626, 624), (627, 628, 630, 629), (629, 630, 620, 619), (619, 621, 623, 625, 627, 629)])
_uv = me_rpg_7.uv_layers.new(name='UVMap')
_uv.uv.foreach_set('vector', [0.01531, 0.9342, 0.01531, 0.9342, 0.01531, 0.9342, 0.01531, 0.9342, 0.01531, 0.9342, 0.01531, 0.9342, 0.01531, 0.9342, 0.01531, 0.9342, 0.01531, 0.9342, 0.01531, 0.9342, 0.01531, 0.9342, 0.01531, 0.9342, 0.01531, 0.9342, 0.01531, 0.9342, 0.01531, 0.9342, 0.01531, 0.9342, 0.01531, 0.9342, 0.01531, 0.9342, 0.01531, 0.9342, 0.01531, 0.9342, 0.6521, 0.1309, 0.6521, 0.1309, 0.6521, 0.1309, 0.6521, 0.1309, 0.01531, 0.9342, 0.01531, 0.9342, 0.01531, 0.9342, 0.01531, 0.9342, 0.01531, 0.9342, 0.01531, 0.9342, 0.01531, 0.9342, 0.01531, 0.9342, 0.6521, 0.1309, 0.6521, 0.1309, 0.6521, 0.1309, 0.6521, 0.1309, 0.01495, 0.9041, 0.01495, 0.9041, 0.01495, 0.9041, 0.01495, 0.9041, 0.6521, 0.1309, 0.6521, 0.1309, 0.6521, 0.1309, 0.6521, 0.1309, 0.6521, 0.1309, 0.6521, 0.1309, 0.6521, 0.1309, 0.6521, 0.1309, 0.6521, 0.1309, 0.6521, 0.1309, 0.6521, 0.1309, 0.6521, 0.1309, 0.6521, 0.1309, 0.6521, 0.1309, 0.6521, 0.1309, 0.6521, 0.1309, 0.6521, 0.1309, 0.6521, 0.1309, 0.6521, 0.1309, 0.6521, 0.1309, 0.6521, 0.1309, 0.6521, 0.1309, 0.6521, 0.1309, 0.6521, 0.1309, 0.01495, 0.9041, 0.01495, 0.9041, 0.01495, 0.9041, 0.01495, 0.9041, 0.01495, 0.9041, 0.01495, 0.9041, 0.01495, 0.9041, 0.01495, 0.9041, 0.01495, 0.9041, 0.01495, 0.9041, 0.01495, 0.9041, 0.01495, 0.9041, 0.01495, 0.9041, 0.01495, 0.9041, 0.01495, 0.9041, 0.01495, 0.9041, 0.01495, 0.9041, 0.01495, 0.9041, 0.01495, 0.9041, 0.01495, 0.9041, 0.01495, 0.9041, 0.01495, 0.9041, 0.01495, 0.9041, 0.01495, 0.9041, 0.01495, 0.9041, 0.01495, 0.9041, 0.01495, 0.9041, 0.01495, 0.9041, 0.01495, 0.9041, 0.01495, 0.9041, 0.01495, 0.9041, 0.01495, 0.9041, 0.01495, 0.9041, 0.01495, 0.9041, 0.01495, 0.9041, 0.01495, 0.9041, 0.01495, 0.9041, 0.01495, 0.9041, 0.01495, 0.9041, 0.01495, 0.9041, 0.01495, 0.9041, 0.01495, 0.9041, 0.01495, 0.9041, 0.01495, 0.9041, 0.01495, 0.9041, 0.01495, 0.9041, 0.01495, 0.9041, 0.01495, 0.9041, 0.01495, 0.9041, 0.01495, 0.9041, 0.01495, 0.9041, 0.01495, 0.9041, 0.01495, 0.9041, 0.01495, 0.9041, 0.01495, 0.9041, 0.01495, 0.9041, 0.01495, 0.9041, 0.01495, 0.9041, 0.01495, 0.9041, 0.01495, 0.9041, 0.01495, 0.9041, 0.01495, 0.9041, 0.01495, 0.9041, 0.01495, 0.9041, 0.01495, 0.9041, 0.01495, 0.9041, 0.01495, 0.9041, 0.01495, 0.9041, 0.01495, 0.9041, 0.01495, 0.9041, 0.01495, 0.9041, 0.01495, 0.9041, 0.01495, 0.9041, 0.01495, 0.9041, 0.01495, 0.9041, 0.01495, 0.9041, 0.01495, 0.9041, 0.01495, 0.9041, 0.01495, 0.9041, 0.01495, 0.9041, 0.01495, 0.9041, 0.01495, 0.9041, 0.01495, 0.9041, 0.01495, 0.9041, 0.6521, 0.1309, 0.6521, 0.1309, 0.6521, 0.1309, 0.6521, 0.1309, 0.6521, 0.1309, 0.6521, 0.1309, 0.6521, 0.1309, 0.6521, 0.1309, 0.6521, 0.1309, 0.6521, 0.1309, 0.6521, 0.1309, 0.6521, 0.1309, 0.6521, 0.1309, 0.6521, 0.1309, 0.6521, 0.1309, 0.6521, 0.1309, 0.6521, 0.1309, 0.6521, 0.1309, 0.6521, 0.1309, 0.6521, 0.1309, 0.6521, 0.1309, 0.6521, 0.1309, 0.6521, 0.1309, 0.6521, 0.1309, 0.6521, 0.1309, 0.6521, 0.1309, 0.6521, 0.1309, 0.6521, 0.1309, 0.01495, 0.9041, 0.01495, 0.9041, 0.01495, 0.9041, 0.01495, 0.9041, 0.6521, 0.1309, 0.6521, 0.1309, 0.6521, 0.1309, 0.6521, 0.1309, 0.6521, 0.1309, 0.6521, 0.1309, 0.6521, 0.1309, 0.6521, 0.1309, 0.6521, 0.1309, 0.6521, 0.1309, 0.6521, 0.1309, 0.6521, 0.1309, 0.6521, 0.1309, 0.6521, 0.1309, 0.6521, 0.1309, 0.6521, 0.1309, 0.6521, 0.1309, 0.6521, 0.1309, 0.6521, 0.1309, 0.6521, 0.1309, 0.6521, 0.1309, 0.6521, 0.1309, 0.6521, 0.1309, 0.6521, 0.1309, 0.01495, 0.9041, 0.01495, 0.9041, 0.01495, 0.9041, 0.01495, 0.9041, 0.01495, 0.9041, 0.01495, 0.9041, 0.01495, 0.9041, 0.01495, 0.9041, 0.01495, 0.9041, 0.01495, 0.9041, 0.01495, 0.9041, 0.01495, 0.9041, 0.01495, 0.9041, 0.01495, 0.9041, 0.01495, 0.9041, 0.01495, 0.9041, 0.01495, 0.9041, 0.01495, 0.9041, 0.01495, 0.9041, 0.01495, 0.9041, 0.01495, 0.9041, 0.01495, 0.9041, 0.01495, 0.9041, 0.01495, 0.9041, 0.01495, 0.9041, 0.01495, 0.9041, 0.01495, 0.9041, 0.01495, 0.9041, 0.01495, 0.9041, 0.01495, 0.9041, 0.01495, 0.9041, 0.01495, 0.9041, 0.01495, 0.9041, 0.01495, 0.9041, 0.01495, 0.9041, 0.01495, 0.9041, 0.01495, 0.9041, 0.01495, 0.9041, 0.01495, 0.9041, 0.01495, 0.9041, 0.01495, 0.9041, 0.01495, 0.9041, 0.01495, 0.9041, 0.01495, 0.9041, 0.01495, 0.9041, 0.01495, 0.9041, 0.01495, 0.9041, 0.01495, 0.9041, 0.01495, 0.9041, 0.01495, 0.9041, 0.01495, 0.9041, 0.01495, 0.9041, 0.01495, 0.9041, 0.01495, 0.9041, 0.01495, 0.9041, 0.01495, 0.9041, 0.01495, 0.9041, 0.01495, 0.9041, 0.01495, 0.9041, 0.01495, 0.9041, 0.01495, 0.9041, 0.01495, 0.9041, 0.01495, 0.9041, 0.01495, 0.9041, 0.01495, 0.9041, 0.01495, 0.9041, 0.01495, 0.9041, 0.01495, 0.9041, 0.01495, 0.9041, 0.01495, 0.9041, 0.01495, 0.9041, 0.01495, 0.9041, 0.01495, 0.9041, 0.01495, 0.9041, 0.01495, 0.9041, 0.01495, 0.9041, 0.01495, 0.9041, 0.01495, 0.9041, 0.01495, 0.9041, 0.01495, 0.9041, 0.01495, 0.9041, 0.01495, 0.9041, 0.01495, 0.9041, 0.01495, 0.9041, 0.01495, 0.9041, 0.01495, 0.9041, 0.01495, 0.9041, 0.01495, 0.9041, 0.01495, 0.9041, 0.01495, 0.9041, 0.01495, 0.9041, 0.01495, 0.9041, 0.01495, 0.9041, 0.01495, 0.9041, 0.01495, 0.9041, 0.01495, 0.9041, 0.01495, 0.9041, 0.01495, 0.9041, 0.01495, 0.9041, 0.01495, 0.9041, 0.01495, 0.9041, 0.01495, 0.9041, 0.01495, 0.9041, 0.01495, 0.9041, 0.01495, 0.9041, 0.01495, 0.9041, 0.01495, 0.9041, 0.01495, 0.9041, 0.01495, 0.9041, 0.01495, 0.9041, 0.01495, 0.9041, 0.01495, 0.9041, 0.01495, 0.9041, 0.01495, 0.9041, 0.01495, 0.9041, 0.01495, 0.9041, 0.01495, 0.9041, 0.01495, 0.9041, 0.01495, 0.9041, 0.01495, 0.9041, 0.01495, 0.9041, 0.01495, 0.9041, 0.01495, 0.9041, 0.01495, 0.9041, 0.01495, 0.9041, 0.01495, 0.9041, 0.01495, 0.9041, 0.01495, 0.9041, 0.01495, 0.9041, 0.01495, 0.9041, 0.01495, 0.9041, 0.01495, 0.9041, 0.01495, 0.9041, 0.01495, 0.9041, 0.01495, 0.9041, 0.01495, 0.9041, 0.01495, 0.9041, 0.01495, 0.9041, 0.01495, 0.9041, 0.01495, 0.9041, 0.01495, 0.9041, 0.01495, 0.9041, 0.01495, 0.9041, 0.01495, 0.9041, 0.01495, 0.9041, 0.01495, 0.9041, 0.01495, 0.9041, 0.01495, 0.9041, 0.01495, 0.9041, 0.01495, 0.9041, 0.01495, 0.9041, 0.01495, 0.9041, 0.01495, 0.9041, 0.01495, 0.9041, 0.01495, 0.9041, 0.01495, 0.9041, 0.01495, 0.9041, 0.01495, 0.9041, 0.01495, 0.9041, 0.01495, 0.9041, 0.01495, 0.9041, 0.01495, 0.9041, 0.01495, 0.9041, 0.01495, 0.9041, 0.6521, 0.1309, 0.6521, 0.1309, 0.6521, 0.1309, 0.6521, 0.1309, 0.6521, 0.1309, 0.6521, 0.1309, 0.6521, 0.1309, 0.6521, 0.1309, 0.6521, 0.1309, 0.6521, 0.1309, 0.6521, 0.1309, 0.6521, 0.1309, 0.6521, 0.1309, 0.6521, 0.1309, 0.6521, 0.1309, 0.6521, 0.1309, 0.6521, 0.1309, 0.6521, 0.1309, 0.6521, 0.1309, 0.6521, 0.1309, 0.6521, 0.1309, 0.6521, 0.1309, 0.6521, 0.1309, 0.6521, 0.1309, 0.6521, 0.1309, 0.6521, 0.1309, 0.6521, 0.1309, 0.6521, 0.1309, 0.01495, 0.9041, 0.01495, 0.9041, 0.01495, 0.9041, 0.01495, 0.9041, 0.01495, 0.9041, 0.01495, 0.9041, 0.01495, 0.9041, 0.01495, 0.9041, 0.01495, 0.9041, 0.01495, 0.9041, 0.01495, 0.9041, 0.01495, 0.9041, 0.01495, 0.9041, 0.01495, 0.9041, 0.01495, 0.9041, 0.01495, 0.9041, 0.01495, 0.9041, 0.01495, 0.9041, 0.01495, 0.9041, 0.01495, 0.9041, 0.01495, 0.9041, 0.01495, 0.9041, 0.01495, 0.9041, 0.01495, 0.9041, 0.01607, 0.04897, 0.01607, 0.04897, 0.01607, 0.04897, 0.01607, 0.04897, 0.01607, 0.04897, 0.01607, 0.04897, 0.01607, 0.04897, 0.01607, 0.04897, 0.01607, 0.04897, 0.01607, 0.04897, 0.01607, 0.04897, 0.01607, 0.04897, 0.01607, 0.04897, 0.01607, 0.04897, 0.01607, 0.04897, 0.01607, 0.04897, 0.01607, 0.04897, 0.01607, 0.04897, 0.01607, 0.04897, 0.01607, 0.04897, 0.01607, 0.04897, 0.01607, 0.04897, 0.01607, 0.04897, 0.01607, 0.04897, 0.01607, 0.04897, 0.01607, 0.04897, 0.01607, 0.04897, 0.01607, 0.04897, 0.01607, 0.04897, 0.01607, 0.04897, 0.01607, 0.04897, 0.01607, 0.04897, 0.01607, 0.04897, 0.01607, 0.04897, 0.01607, 0.04897, 0.01607, 0.04897, 0.01607, 0.04897, 0.01607, 0.04897, 0.01607, 0.04897, 0.01607, 0.04897, 0.01607, 0.04897, 0.01607, 0.04897, 0.01607, 0.04897, 0.01607, 0.04897, 0.01607, 0.04897, 0.01607, 0.04897, 0.01607, 0.04897, 0.01607, 0.04897, 0.01607, 0.04897, 0.01607, 0.04897, 0.01607, 0.04897, 0.01607, 0.04897, 0.01607, 0.04897, 0.01607, 0.04897, 0.01607, 0.04897, 0.01607, 0.04897, 0.01607, 0.04897, 0.01607, 0.04897, 0.01607, 0.04897, 0.01607, 0.04897, 0.01607, 0.04897, 0.01607, 0.04897, 0.01607, 0.04897, 0.01607, 0.04897, 0.01607, 0.04897, 0.01607, 0.04897, 0.01607, 0.04897, 0.01607, 0.04897, 0.01607, 0.04897, 0.01607, 0.04897, 0.01607, 0.04897, 0.01607, 0.04897, 0.01607, 0.04897, 0.01607, 0.04897, 0.01607, 0.04897, 0.01607, 0.04897, 0.01607, 0.04897, 0.01607, 0.04897, 0.01607, 0.04897, 0.01607, 0.04897, 0.01607, 0.04897, 0.01607, 0.04897, 0.01607, 0.04897, 0.01607, 0.04897, 0.01607, 0.04897, 0.01607, 0.04897, 0.01607, 0.04897, 0.01607, 0.04897, 0.01607, 0.04897, 0.01607, 0.04897, 0.01607, 0.04897, 0.01607, 0.04897, 0.01607, 0.04897, 0.01607, 0.04897, 0.01607, 0.04897, 0.01607, 0.04897, 0.01607, 0.04897, 0.01607, 0.04897, 0.01607, 0.04897, 0.01607, 0.04897, 0.01607, 0.04897, 0.01607, 0.04897, 0.01607, 0.04897, 0.01607, 0.04897, 0.01607, 0.04897, 0.01607, 0.04897, 0.01607, 0.04897, 0.01607, 0.04897, 0.01607, 0.04897, 0.01607, 0.04897, 0.01607, 0.04897, 0.01607, 0.04897, 0.01607, 0.04897, 0.01607, 0.04897, 0.01607, 0.04897, 0.01607, 0.04897, 0.01607, 0.04897, 0.01607, 0.04897, 0.01607, 0.04897, 0.01607, 0.04897, 0.01607, 0.04897, 0.01607, 0.04897, 0.01607, 0.04897, 0.01607, 0.04897, 0.01607, 0.04897, 0.01607, 0.04897, 0.01607, 0.04897, 0.01607, 0.04897, 0.01607, 0.04897, 0.01607, 0.04897, 0.01607, 0.04897, 0.01607, 0.04897, 0.01607, 0.04897, 0.01607, 0.04897, 0.01607, 0.04897, 0.01607, 0.04897, 0.01607, 0.04897, 0.01607, 0.04897, 0.01607, 0.04897, 0.01607, 0.04897, 0.01607, 0.04897, 0.01607, 0.04897, 0.01607, 0.04897, 0.01607, 0.04897, 0.01607, 0.04897, 0.01607, 0.04897, 0.01607, 0.04897, 0.01607, 0.04897, 0.01607, 0.04897, 0.01607, 0.04897, 0.01607, 0.04897, 0.01607, 0.04897, 0.01607, 0.04897, 0.01607, 0.04897, 0.01607, 0.04897, 0.01607, 0.04897, 0.01607, 0.04897, 0.01607, 0.04897, 0.01607, 0.04897, 0.01607, 0.04897, 0.01607, 0.04897, 0.01607, 0.04897, 0.01607, 0.04897, 0.01607, 0.04897, 0.01607, 0.04897, 0.01607, 0.04897, 0.01607, 0.04897, 0.01607, 0.04897, 0.01607, 0.04897, 0.01607, 0.04897, 0.01607, 0.04897, 0.01607, 0.04897, 0.01607, 0.04897, 0.01607, 0.04897, 0.01607, 0.04897, 0.01607, 0.04897, 0.01607, 0.04897, 0.01607, 0.04897, 0.01607, 0.04897, 0.01607, 0.04897, 0.01607, 0.04897, 0.01607, 0.04897, 0.01607, 0.04897, 0.01607, 0.04897, 0.01607, 0.04897, 0.01607, 0.04897, 0.01607, 0.04897, 0.01607, 0.04897, 0.01607, 0.04897, 0.01607, 0.04897, 0.01607, 0.04897, 0.01607, 0.04897, 0.01607, 0.04897, 0.01607, 0.04897, 0.01607, 0.04897, 0.01607, 0.04897, 0.01607, 0.04897, 0.01607, 0.04897, 0.01607, 0.04897, 0.01607, 0.04897, 0.01607, 0.04897, 0.01607, 0.04897, 0.01607, 0.04897, 0.01607, 0.04897, 0.01607, 0.04897, 0.01607, 0.04897, 0.01607, 0.04897, 0.01607, 0.04897, 0.01607, 0.04897, 0.01607, 0.04897, 0.01607, 0.04897, 0.01607, 0.04897, 0.01607, 0.04897, 0.01607, 0.04897, 0.01607, 0.04897, 0.01607, 0.04897, 0.01607, 0.04897, 0.01607, 0.04897, 0.01607, 0.04897, 0.01607, 0.04897, 0.01607, 0.04897, 0.01607, 0.04897, 0.01607, 0.04897, 0.01607, 0.04897, 0.01607, 0.04897, 0.01607, 0.04897, 0.01607, 0.04897, 0.01607, 0.04897, 0.01607, 0.04897, 0.01607, 0.04897, 0.01607, 0.04897, 0.01607, 0.04897, 0.01607, 0.04897, 0.01607, 0.04897, 0.01607, 0.04897, 0.01607, 0.04897, 0.01607, 0.04897, 0.01607, 0.04897, 0.01607, 0.04897, 0.01607, 0.04897, 0.01607, 0.04897, 0.01607, 0.04897, 0.01607, 0.04897, 0.01607, 0.04897, 0.01607, 0.04897, 0.01607, 0.04897, 0.01607, 0.04897, 0.01607, 0.04897, 0.01607, 0.04897, 0.01607, 0.04897, 0.01607, 0.04897, 0.01607, 0.04897, 0.01607, 0.04897, 0.01607, 0.04897, 0.01607, 0.04897, 0.01607, 0.04897, 0.01607, 0.04897, 0.01607, 0.04897, 0.01607, 0.04897, 0.01607, 0.04897, 0.01607, 0.04897, 0.01607, 0.04897, 0.01607, 0.04897, 0.01607, 0.04897, 0.01607, 0.04897, 0.01607, 0.04897, 0.01607, 0.04897, 0.01607, 0.04897, 0.01607, 0.04897, 0.01607, 0.04897, 0.01607, 0.04897, 0.01607, 0.04897, 0.01607, 0.04897, 0.01607, 0.04897, 0.01607, 0.04897, 0.01607, 0.04897, 0.01607, 0.04897, 0.01607, 0.04897, 0.01607, 0.04897, 0.01607, 0.04897, 0.01607, 0.04897, 0.01607, 0.04897, 0.01607, 0.04897, 0.01607, 0.04897, 0.01607, 0.04897, 0.01607, 0.04897, 0.01607, 0.04897, 0.01607, 0.04897, 0.01607, 0.04897, 0.01607, 0.04897, 0.01607, 0.04897, 0.01607, 0.04897, 0.01607, 0.04897, 0.01607, 0.04897, 0.01607, 0.04897, 0.01607, 0.04897, 0.01607, 0.04897, 0.01607, 0.04897, 0.01607, 0.04897, 0.01607, 0.04897, 0.01607, 0.04897, 0.01607, 0.04897, 0.01607, 0.04897, 0.01607, 0.04897, 0.01607, 0.04897, 0.01607, 0.04897, 0.01607, 0.04897, 0.01607, 0.04897, 0.01607, 0.04897, 0.01607, 0.04897, 0.01607, 0.04897, 0.01607, 0.04897, 0.01607, 0.04897, 0.01607, 0.04897, 0.01607, 0.04897, 0.01607, 0.04897, 0.01607, 0.04897, 0.01607, 0.04897, 0.01607, 0.04897, 0.01607, 0.04897, 0.01607, 0.04897, 0.01607, 0.04897, 0.01607, 0.04897, 0.01607, 0.04897, 0.01607, 0.04897, 0.01607, 0.04897, 0.01607, 0.04897, 0.01607, 0.04897, 0.01607, 0.04897, 0.01607, 0.04897, 0.01607, 0.04897, 0.01607, 0.04897, 0.01607, 0.04897, 0.01607, 0.04897, 0.01607, 0.04897, 0.01607, 0.04897, 0.01607, 0.04897, 0.01607, 0.04897, 0.01607, 0.04897, 0.01607, 0.04897, 0.01607, 0.04897, 0.01607, 0.04897, 0.01607, 0.04897, 0.01607, 0.04897, 0.01607, 0.04897, 0.01607, 0.04897, 0.01607, 0.04897, 0.01607, 0.04897, 0.01607, 0.04897, 0.01607, 0.04897, 0.01607, 0.04897, 0.01607, 0.04897, 0.01607, 0.04897, 0.01607, 0.04897, 0.01607, 0.04897, 0.01607, 0.04897, 0.01607, 0.04897, 0.01607, 0.04897, 0.01607, 0.04897, 0.01607, 0.04897, 0.01607, 0.04897, 0.01607, 0.04897, 0.01607, 0.04897, 0.01607, 0.04897, 0.01607, 0.04897, 0.01607, 0.04897, 0.01607, 0.04897, 0.01607, 0.04897, 0.01607, 0.04897, 0.01607, 0.04897, 0.01607, 0.04897, 0.01607, 0.04897, 0.01607, 0.04897, 0.01607, 0.04897, 0.01607, 0.04897, 0.01607, 0.04897, 0.01607, 0.04897, 0.01607, 0.04897, 0.01607, 0.04897, 0.01607, 0.04897, 0.01607, 0.04897, 0.01607, 0.04897, 0.01607, 0.04897, 0.01607, 0.04897, 0.01607, 0.04897, 0.01607, 0.04897, 0.01607, 0.04897, 0.01607, 0.04897, 0.01607, 0.04897, 0.01607, 0.04897, 0.01607, 0.04897, 0.01607, 0.04897, 0.01607, 0.04897, 0.01607, 0.04897, 0.01607, 0.04897, 0.01607, 0.04897, 0.01607, 0.04897, 0.01607, 0.04897, 0.01607, 0.04897, 0.01607, 0.04897, 0.01607, 0.04897, 0.01607, 0.04897, 0.01607, 0.04897, 0.01607, 0.04897, 0.01607, 0.04897, 0.01607, 0.04897, 0.01607, 0.04897, 0.01607, 0.04897, 0.01607, 0.04897, 0.01607, 0.04897, 0.01607, 0.04897, 0.01607, 0.04897, 0.01607, 0.04897, 0.01607, 0.04897, 0.01607, 0.04897, 0.01607, 0.04897, 0.01607, 0.04897, 0.01607, 0.04897, 0.01607, 0.04897, 0.01607, 0.04897, 0.01607, 0.04897, 0.01607, 0.04897, 0.01607, 0.04897, 0.01607, 0.04897, 0.01607, 0.04897, 0.01607, 0.04897, 0.01607, 0.04897, 0.01607, 0.04897, 0.01607, 0.04897, 0.01607, 0.04897, 0.01607, 0.04897, 0.01607, 0.04897, 0.01607, 0.04897, 0.01607, 0.04897, 0.01607, 0.04897, 0.01607, 0.04897, 0.01607, 0.04897, 0.01607, 0.04897, 0.01607, 0.04897, 0.01607, 0.04897, 0.01607, 0.04897, 0.01607, 0.04897, 0.01607, 0.04897, 0.01607, 0.04897, 0.01607, 0.04897, 0.01607, 0.04897, 0.01607, 0.04897, 0.01607, 0.04897, 0.01607, 0.04897, 0.01607, 0.04897, 0.01607, 0.04897, 0.01607, 0.04897, 0.01607, 0.04897, 0.01607, 0.04897, 0.01607, 0.04897, 0.01607, 0.04897, 0.01607, 0.04897, 0.01607, 0.04897, 0.01607, 0.04897, 0.01607, 0.04897, 0.01607, 0.04897, 0.01607, 0.04897, 0.01607, 0.04897, 0.01607, 0.04897, 0.01607, 0.04897, 0.01607, 0.04897, 0.01607, 0.04897, 0.01607, 0.04897, 0.01607, 0.04897, 0.01607, 0.04897, 0.01607, 0.04897, 0.01607, 0.04897, 0.01607, 0.04897, 0.01607, 0.04897, 0.01607, 0.04897, 0.01607, 0.04897, 0.01607, 0.04897, 0.01607, 0.04897, 0.01607, 0.04897, 0.01607, 0.04897, 0.01607, 0.04897, 0.01607, 0.04897, 0.01607, 0.04897, 0.01607, 0.04897, 0.01607, 0.04897, 0.01607, 0.04897, 0.01607, 0.04897, 0.01607, 0.04897, 0.01607, 0.04897, 0.01607, 0.04897, 0.01607, 0.04897, 0.01607, 0.04897, 0.01607, 0.04897, 0.01607, 0.04897, 0.01607, 0.04897, 0.01607, 0.04897, 0.01607, 0.04897, 0.01607, 0.04897, 0.01607, 0.04897, 0.01607, 0.04897, 0.01607, 0.04897, 0.01607, 0.04897, 0.01607, 0.04897, 0.01607, 0.04897, 0.01607, 0.04897, 0.01607, 0.04897, 0.01607, 0.04897, 0.01607, 0.04897, 0.01607, 0.04897, 0.01607, 0.04897, 0.01607, 0.04897, 0.01607, 0.04897, 0.01607, 0.04897, 0.01607, 0.04897, 0.01607, 0.04897, 0.01607, 0.04897, 0.01607, 0.04897, 0.01607, 0.04897, 0.01607, 0.04897, 0.01607, 0.04897, 0.01607, 0.04897, 0.01607, 0.04897, 0.01607, 0.04897, 0.01607, 0.04897, 0.01607, 0.04897, 0.01607, 0.04897, 0.01607, 0.04897, 0.01607, 0.04897, 0.01607, 0.04897, 0.01607, 0.04897, 0.01607, 0.04897, 0.01607, 0.04897, 0.01607, 0.04897, 0.01607, 0.04897, 0.01607, 0.04897, 0.01607, 0.04897, 0.01607, 0.04897, 0.01607, 0.04897, 0.01607, 0.04897, 0.01607, 0.04897, 0.01607, 0.04897, 0.01607, 0.04897, 0.01607, 0.04897, 0.01607, 0.04897, 0.01607, 0.04897, 0.01607, 0.04897, 0.01607, 0.04897, 0.01607, 0.04897, 0.01607, 0.04897, 0.01607, 0.04897, 0.01607, 0.04897, 0.01607, 0.04897, 0.01607, 0.04897, 0.01607, 0.04897, 0.01607, 0.04897, 0.01607, 0.04897, 0.01607, 0.04897, 0.01607, 0.04897, 0.01607, 0.04897, 0.01607, 0.04897, 0.01607, 0.04897, 0.01607, 0.04897, 0.01607, 0.04897, 0.01607, 0.04897, 0.01607, 0.04897, 0.01607, 0.04897, 0.01607, 0.04897, 0.01607, 0.04897, 0.01607, 0.04897, 0.01607, 0.04897, 0.01607, 0.04897, 0.01607, 0.04897, 0.01607, 0.04897, 0.01607, 0.04897, 0.01607, 0.04897, 0.01607, 0.04897, 0.01607, 0.04897, 0.01607, 0.04897, 0.01607, 0.04897, 0.01607, 0.04897, 0.01607, 0.04897, 0.01607, 0.04897, 0.01607, 0.04897, 0.01607, 0.04897, 0.01607, 0.04897, 0.01607, 0.04897, 0.01607, 0.04897, 0.01607, 0.04897, 0.01607, 0.04897, 0.01607, 0.04897, 0.01607, 0.04897, 0.01607, 0.04897, 0.01607, 0.04897, 0.01607, 0.04897, 0.01607, 0.04897, 0.01607, 0.04897, 0.01607, 0.04897, 0.01607, 0.04897, 0.01607, 0.04897, 0.01607, 0.04897, 0.01607, 0.04897, 0.01607, 0.04897, 0.01607, 0.04897, 0.01607, 0.04897, 0.01607, 0.04897, 0.01607, 0.04897, 0.01607, 0.04897, 0.01607, 0.04897, 0.01607, 0.04897, 0.01607, 0.04897, 0.01607, 0.04897, 0.01607, 0.04897, 0.01607, 0.04897, 0.01607, 0.04897, 0.01607, 0.04897, 0.01607, 0.04897, 0.01607, 0.04897, 0.01607, 0.04897, 0.01607, 0.04897, 0.01607, 0.04897, 0.01941, 0.9737, 0.01941, 0.9737, 0.01941, 0.9737, 0.01941, 0.9737, 0.01941, 0.9737, 0.01941, 0.9737, 0.01941, 0.9737, 0.01941, 0.9737, 0.01941, 0.9737, 0.01941, 0.9737, 0.01941, 0.9737, 0.01941, 0.9737, 0.01941, 0.9737, 0.01941, 0.9737, 0.01941, 0.9737, 0.01941, 0.9737, 0.01941, 0.9737, 0.01941, 0.9737, 0.01941, 0.9737, 0.01941, 0.9737, 0.01941, 0.9737, 0.01941, 0.9737, 0.01941, 0.9737, 0.01941, 0.9737, 0.01941, 0.9737, 0.01941, 0.9737, 0.01941, 0.9737, 0.01941, 0.9737, 0.01941, 0.9737, 0.01941, 0.9737, 0.01941, 0.9737, 0.01941, 0.9737, 0.01941, 0.9737, 0.01941, 0.9737, 0.01941, 0.9737, 0.01941, 0.9737, 0.01941, 0.9737, 0.01941, 0.9737, 0.01941, 0.9737, 0.01941, 0.9737, 0.01941, 0.9737, 0.01941, 0.9737, 0.01941, 0.9737, 0.01941, 0.9737, 0.01941, 0.9737, 0.01941, 0.9737, 0.01941, 0.9737, 0.01941, 0.9737, 0.01941, 0.9737, 0.01941, 0.9737, 0.01941, 0.9737, 0.01941, 0.9737, 0.01941, 0.9737, 0.01941, 0.9737, 0.01941, 0.9737, 0.01941, 0.9737, 0.01941, 0.9737, 0.01941, 0.9737, 0.01941, 0.9737, 0.01941, 0.9737, 0.01941, 0.9737, 0.01941, 0.9737, 0.01941, 0.9737, 0.01941, 0.9737, 0.01941, 0.9737, 0.01941, 0.9737, 0.01941, 0.9737, 0.01941, 0.9737, 0.01941, 0.9737, 0.01941, 0.9737, 0.01941, 0.9737, 0.01941, 0.9737, 0.01941, 0.9737, 0.01941, 0.9737, 0.01941, 0.9737, 0.01941, 0.9737, 0.01941, 0.9737, 0.01941, 0.9737, 0.01941, 0.9737, 0.01941, 0.9737, 0.01941, 0.9737, 0.01941, 0.9737, 0.01941, 0.9737, 0.01941, 0.9737, 0.6526, 0.9239, 0.6526, 0.9239, 0.6526, 0.9239, 0.6526, 0.9239, 0.6526, 0.9239, 0.6526, 0.9239, 0.6526, 0.9239, 0.6526, 0.9239, 0.6526, 0.9239, 0.6526, 0.9239, 0.6526, 0.9239, 0.6526, 0.9239, 0.6526, 0.9239, 0.6526, 0.9239, 0.6526, 0.9239, 0.6526, 0.9239, 0.6526, 0.9239, 0.6526, 0.9239, 0.6526, 0.9239, 0.6526, 0.9239, 0.6526, 0.9239, 0.6526, 0.9239, 0.6526, 0.9239, 0.6526, 0.9239, 0.6526, 0.9239, 0.6526, 0.9239, 0.6526, 0.9239, 0.6526, 0.9239, 0.6526, 0.9239, 0.6526, 0.9239, 0.6526, 0.9239, 0.6526, 0.9239, 0.6526, 0.9239, 0.6526, 0.9239, 0.6526, 0.9239, 0.6526, 0.9239, 0.6526, 0.9239, 0.6526, 0.9239, 0.6526, 0.9239, 0.6526, 0.9239, 0.6526, 0.9239, 0.6526, 0.9239, 0.6526, 0.9239, 0.6526, 0.9239, 0.6526, 0.9239, 0.6526, 0.9239, 0.6526, 0.9239, 0.6526, 0.9239, 0.6526, 0.9239, 0.6526, 0.9239, 0.6526, 0.9239, 0.6526, 0.9239, 0.6526, 0.9239, 0.6526, 0.9239, 0.6526, 0.9239, 0.6526, 0.9239, 0.6526, 0.9239, 0.6526, 0.9239, 0.6526, 0.9239, 0.6526, 0.9239, 0.6526, 0.9239, 0.6526, 0.9239, 0.6526, 0.9239, 0.6526, 0.9239, 0.6526, 0.9239, 0.6526, 0.9239, 0.6526, 0.9239, 0.6526, 0.9239, 0.01605, 0.9209, 0.01605, 0.9209, 0.01605, 0.9209, 0.01605, 0.9209, 0.6526, 0.9239, 0.6526, 0.9239, 0.6526, 0.9239, 0.6526, 0.9239, 0.6526, 0.9239, 0.6526, 0.9239, 0.6526, 0.9239, 0.6526, 0.9239, 0.6526, 0.9239, 0.6526, 0.9239, 0.6526, 0.9239, 0.6526, 0.9239, 0.01605, 0.9209, 0.01605, 0.9209, 0.01605, 0.9209, 0.01605, 0.9209, 0.01605, 0.9209, 0.01605, 0.9209, 0.01605, 0.9209, 0.01605, 0.9209, 0.01605, 0.9209, 0.01605, 0.9209, 0.01605, 0.9209, 0.01605, 0.9209, 0.01979, 0.8398, 0.01979, 0.8398, 0.01979, 0.8398, 0.01979, 0.8398, 0.01979, 0.8398, 0.01979, 0.8398, 0.01979, 0.8398, 0.01979, 0.8398, 0.01979, 0.8398, 0.01979, 0.8398, 0.01979, 0.8398, 0.01979, 0.8398, 0.01979, 0.8398, 0.01979, 0.8398, 0.01979, 0.8398, 0.01979, 0.8398, 0.01979, 0.8398, 0.01979, 0.8398, 0.01979, 0.8398, 0.01979, 0.8398, 0.01979, 0.8398, 0.01979, 0.8398, 0.01979, 0.8398, 0.01979, 0.8398, 0.01979, 0.8398, 0.01979, 0.8398, 0.01979, 0.8398, 0.01979, 0.8398, 0.01979, 0.8398, 0.01979, 0.8398, 0.01979, 0.8398, 0.01979, 0.8398, 0.01979, 0.8398, 0.01979, 0.8398, 0.01979, 0.8398, 0.01979, 0.8398, 0.01979, 0.8398, 0.01979, 0.8398, 0.01979, 0.8398, 0.01979, 0.8398, 0.01979, 0.8398, 0.01979, 0.8398, 0.01979, 0.8398, 0.01979, 0.8398, 0.01979, 0.8398, 0.01979, 0.8398, 0.01979, 0.8398, 0.01979, 0.8398, 0.01979, 0.8398, 0.01979, 0.8398, 0.01979, 0.8398, 0.01979, 0.8398, 0.01979, 0.8398, 0.01979, 0.8398, 0.01979, 0.8398, 0.01979, 0.8398, 0.01979, 0.8398, 0.01979, 0.8398, 0.01979, 0.8398, 0.01979, 0.8398, 0.01979, 0.8398, 0.01979, 0.8398, 0.01979, 0.8398, 0.01979, 0.8398, 0.01979, 0.8398, 0.01979, 0.8398, 0.01979, 0.8398, 0.01979, 0.8398, 0.01979, 0.8398, 0.01979, 0.8398, 0.01979, 0.8398, 0.01979, 0.8398, 0.6521, 0.1309, 0.6521, 0.1309, 0.6521, 0.1309, 0.6521, 0.1309, 0.6521, 0.1309, 0.6521, 0.1309, 0.6521, 0.1309, 0.6521, 0.1309, 0.6521, 0.1309, 0.6521, 0.1309, 0.6521, 0.1309, 0.6521, 0.1309, 0.6521, 0.1309, 0.6521, 0.1309, 0.6521, 0.1309, 0.6521, 0.1309, 0.6521, 0.1309, 0.6521, 0.1309, 0.6521, 0.1309, 0.6521, 0.1309, 0.6521, 0.1309, 0.6521, 0.1309, 0.6521, 0.1309, 0.6521, 0.1309, 0.6521, 0.1309, 0.6521, 0.1309, 0.6521, 0.1309, 0.6521, 0.1309, 0.6521, 0.1309, 0.6521, 0.1309, 0.6521, 0.1309, 0.6521, 0.1309, 0.6521, 0.1309, 0.6521, 0.1309, 0.6521, 0.1309, 0.6521, 0.1309, 0.6521, 0.1309, 0.6521, 0.1309, 0.6521, 0.1309, 0.6521, 0.1309, 0.6521, 0.1309, 0.6521, 0.1309, 0.6521, 0.1309, 0.6521, 0.1309, 0.6521, 0.1309, 0.6521, 0.1309, 0.6521, 0.1309, 0.6521, 0.1309, 0.6521, 0.1309, 0.6521, 0.1309, 0.6521, 0.1309, 0.6521, 0.1309, 0.6521, 0.1309, 0.6521, 0.1309, 0.6521, 0.1309, 0.6521, 0.1309, 0.01531, 0.9342, 0.01531, 0.9342, 0.01531, 0.9342, 0.01531, 0.9342, 0.01531, 0.9342, 0.01531, 0.9342, 0.01531, 0.9342, 0.01531, 0.9342, 0.01531, 0.9342, 0.01531, 0.9342, 0.01531, 0.9342, 0.01531, 0.9342, 0.01531, 0.9342, 0.01531, 0.9342, 0.01531, 0.9342, 0.01531, 0.9342, 0.01531, 0.9342, 0.01531, 0.9342, 0.01531, 0.9342, 0.01531, 0.9342, 0.01531, 0.9342, 0.01531, 0.9342, 0.01531, 0.9342, 0.01531, 0.9342, 0.01531, 0.9342, 0.01531, 0.9342, 0.01531, 0.9342, 0.01531, 0.9342, 0.6521, 0.1309, 0.6521, 0.1309, 0.6521, 0.1309, 0.6521, 0.1309, 0.6521, 0.1309, 0.6521, 0.1309, 0.6521, 0.1309, 0.6521, 0.1309, 0.6521, 0.1309, 0.6521, 0.1309, 0.6521, 0.1309, 0.6521, 0.1309, 0.6521, 0.1309, 0.6521, 0.1309, 0.6521, 0.1309, 0.6521, 0.1309, 0.6521, 0.1309, 0.6521, 0.1309, 0.6521, 0.1309, 0.6521, 0.1309, 0.6521, 0.1309, 0.6521, 0.1309, 0.6521, 0.1309, 0.6521, 0.1309, 0.6521, 0.1309, 0.6521, 0.1309, 0.6521, 0.1309, 0.6521, 0.1309, 0.01531, 0.9342, 0.01531, 0.9342, 0.01531, 0.9342, 0.01531, 0.9342, 0.01531, 0.9342, 0.01531, 0.9342, 0.01531, 0.9342, 0.01531, 0.9342, 0.01531, 0.9342, 0.01531, 0.9342, 0.01531, 0.9342, 0.01531, 0.9342, 0.01531, 0.9342, 0.01531, 0.9342, 0.01531, 0.9342, 0.01531, 0.9342, 0.01531, 0.9342, 0.01531, 0.9342, 0.01531, 0.9342, 0.01531, 0.9342, 0.01531, 0.9342, 0.01531, 0.9342, 0.01531, 0.9342, 0.01531, 0.9342, 0.01531, 0.9342, 0.01531, 0.9342, 0.01531, 0.9342, 0.01531, 0.9342, 0.01531, 0.9342, 0.01531, 0.9342, 0.01531, 0.9342, 0.01531, 0.9342, 0.01531, 0.9342, 0.01531, 0.9342, 0.01531, 0.9342, 0.01531, 0.9342, 0.01531, 0.9342, 0.01531, 0.9342, 0.01531, 0.9342, 0.01531, 0.9342, 0.01531, 0.9342, 0.01531, 0.9342, 0.01531, 0.9342, 0.01531, 0.9342, 0.01531, 0.9342, 0.01531, 0.9342, 0.01531, 0.9342, 0.01531, 0.9342, 0.01531, 0.9342, 0.01531, 0.9342, 0.01531, 0.9342, 0.01531, 0.9342, 0.01531, 0.9342, 0.01531, 0.9342, 0.01531, 0.9342, 0.01531, 0.9342, 0.01531, 0.9342, 0.01531, 0.9342, 0.01531, 0.9342, 0.01531, 0.9342, 0.01531, 0.9342, 0.01531, 0.9342, 0.01531, 0.9342, 0.01531, 0.9342, 0.01531, 0.9342, 0.01531, 0.9342, 0.01531, 0.9342, 0.01531, 0.9342, 0.01531, 0.9342, 0.01531, 0.9342, 0.01531, 0.9342, 0.01531, 0.9342, 0.01531, 0.9342, 0.01531, 0.9342, 0.01531, 0.9342, 0.01531, 0.9342, 0.01531, 0.9342, 0.01531, 0.9342, 0.01531, 0.9342, 0.01531, 0.9342, 0.01531, 0.9342, 0.01531, 0.9342, 0.01531, 0.9342, 0.01531, 0.9342, 0.01531, 0.9342, 0.01531, 0.9342, 0.01531, 0.9342, 0.01531, 0.9342, 0.01531, 0.9342, 0.01531, 0.9342, 0.01531, 0.9342, 0.01531, 0.9342, 0.01531, 0.9342, 0.01531, 0.9342, 0.01531, 0.9342, 0.01531, 0.9342, 0.01531, 0.9342, 0.01531, 0.9342, 0.01531, 0.9342, 0.01531, 0.9342, 0.01531, 0.9342, 0.01531, 0.9342, 0.01531, 0.9342, 0.01531, 0.9342, 0.01531, 0.9342, 0.01531, 0.9342, 0.01531, 0.9342, 0.01531, 0.9342, 0.01531, 0.9342, 0.01531, 0.9342, 0.01531, 0.9342, 0.01531, 0.9342, 0.01531, 0.9342, 0.01531, 0.9342, 0.01531, 0.9342, 0.01531, 0.9342, 0.01531, 0.9342, 0.01531, 0.9342, 0.01531, 0.9342, 0.01531, 0.9342, 0.01531, 0.9342, 0.01531, 0.9342, 0.01531, 0.9342, 0.01531, 0.9342, 0.01531, 0.9342, 0.01531, 0.9342, 0.01531, 0.9342, 0.01531, 0.9342, 0.01531, 0.9342, 0.01531, 0.9342, 0.01531, 0.9342, 0.01531, 0.9342, 0.01531, 0.9342, 0.01531, 0.9342, 0.01531, 0.9342, 0.01531, 0.9342, 0.01531, 0.9342, 0.01531, 0.9342, 0.01531, 0.9342, 0.01531, 0.9342, 0.01531, 0.9342, 0.01531, 0.9342, 0.01531, 0.9342, 0.01531, 0.9342, 0.01531, 0.9342, 0.01531, 0.9342, 0.01531, 0.9342, 0.01531, 0.9342, 0.01531, 0.9342, 0.01531, 0.9342, 0.01531, 0.9342, 0.01531, 0.9342, 0.01531, 0.9342, 0.01531, 0.9342, 0.01531, 0.9342, 0.01531, 0.9342, 0.01531, 0.9342, 0.01531, 0.9342, 0.01531, 0.9342, 0.01531, 0.9342, 0.01531, 0.9342, 0.01531, 0.9342, 0.01531, 0.9342, 0.01531, 0.9342, 0.01531, 0.9342, 0.01531, 0.9342, 0.01531, 0.9342, 0.01531, 0.9342, 0.01531, 0.9342, 0.01531, 0.9342, 0.01531, 0.9342, 0.01531, 0.9342, 0.01531, 0.9342, 0.01531, 0.9342, 0.01531, 0.9342, 0.01531, 0.9342, 0.01531, 0.9342, 0.01531, 0.9342, 0.01531, 0.9342, 0.01531, 0.9342, 0.01531, 0.9342, 0.01531, 0.9342, 0.01531, 0.9342, 0.01531, 0.9342, 0.01531, 0.9342, 0.01531, 0.9342, 0.01531, 0.9342, 0.01531, 0.9342, 0.01531, 0.9342, 0.01531, 0.9342, 0.01531, 0.9342, 0.01531, 0.9342, 0.01531, 0.9342, 0.01531, 0.9342, 0.01531, 0.9342, 0.01531, 0.9342, 0.6526, 0.9239, 0.6526, 0.9239, 0.6526, 0.9239, 0.6526, 0.9239, 0.3082, 0.9351, 0.3082, 0.9351, 0.3082, 0.9351, 0.3082, 0.9351, 0.3082, 0.9351, 0.3082, 0.9351, 0.3082, 0.9351, 0.3082, 0.9351, 0.3082, 0.9351, 0.3082, 0.9351, 0.3082, 0.9351, 0.3082, 0.9351, 0.3082, 0.9351, 0.3082, 0.9351, 0.3082, 0.9351, 0.3082, 0.9351, 0.3082, 0.9351, 0.3082, 0.9351, 0.3082, 0.9351, 0.3082, 0.9351, 0.3082, 0.9351, 0.3082, 0.9351, 0.3082, 0.9351, 0.3082, 0.9351, 0.3082, 0.9351, 0.3082, 0.9351, 0.3082, 0.9351, 0.3082, 0.9351, 0.3082, 0.9351, 0.3082, 0.9351, 0.3082, 0.9351, 0.3082, 0.9351, 0.3082, 0.9351, 0.3082, 0.9351, 0.3082, 0.9351, 0.3082, 0.9351, 0.3082, 0.9351, 0.3082, 0.9351, 0.3082, 0.9351, 0.3082, 0.9351, 0.3082, 0.9351, 0.3082, 0.9351, 0.3082, 0.9351, 0.3082, 0.9351, 0.3082, 0.9351, 0.3082, 0.9351, 0.3082, 0.9351, 0.3082, 0.9351, 0.3082, 0.9351, 0.3082, 0.9351, 0.3082, 0.9351, 0.3082, 0.9351, 0.3082, 0.9351, 0.3082, 0.9351, 0.3082, 0.9351, 0.3082, 0.9351, 0.3082, 0.9351, 0.3082, 0.9351, 0.3082, 0.9351, 0.3082, 0.9351, 0.3082, 0.9351, 0.3082, 0.9351, 0.3082, 0.9351, 0.3082, 0.9351, 0.3082, 0.9351, 0.3082, 0.9351, 0.3082, 0.9351, 0.3082, 0.9351, 0.3082, 0.9351, 0.3082, 0.9351, 0.3082, 0.9351, 0.3082, 0.9351, 0.3082, 0.9351, 0.3082, 0.9351, 0.3082, 0.9351, 0.3082, 0.9351, 0.3082, 0.9351, 0.3082, 0.9351, 0.3082, 0.9351, 0.3082, 0.9351, 0.3082, 0.9351, 0.3082, 0.9351, 0.3082, 0.9351, 0.3082, 0.9351, 0.3082, 0.9351, 0.3082, 0.9351, 0.3082, 0.9351, 0.3082, 0.9351, 0.3082, 0.9351, 0.3082, 0.9351, 0.3082, 0.9351, 0.3082, 0.9351, 0.3082, 0.9351, 0.3082, 0.9351, 0.3082, 0.9351, 0.3082, 0.9351, 0.3082, 0.9351, 0.3082, 0.9351, 0.3082, 0.9351, 0.3082, 0.9351, 0.3082, 0.9351, 0.3082, 0.9351, 0.3082, 0.9351, 0.3082, 0.9351, 0.3082, 0.9351, 0.3082, 0.9351, 0.3082, 0.9351, 0.3082, 0.9351, 0.3082, 0.9351, 0.3082, 0.9351, 0.3082, 0.9351, 0.3082, 0.9351, 0.3082, 0.9351, 0.3082, 0.9351, 0.3082, 0.9351, 0.3082, 0.9351, 0.3082, 0.9351, 0.3082, 0.9351, 0.3082, 0.9351, 0.3082, 0.9351, 0.3082, 0.9351, 0.3082, 0.9351, 0.3082, 0.9351, 0.3082, 0.9351, 0.3082, 0.9351, 0.3082, 0.9351, 0.3082, 0.9351, 0.3082, 0.9351, 0.3082, 0.9351, 0.3082, 0.9351, 0.3082, 0.9351, 0.3082, 0.9351, 0.3082, 0.9351, 0.3082, 0.9351, 0.3082, 0.9351, 0.3082, 0.9351, 0.3082, 0.9351, 0.3082, 0.9351, 0.3082, 0.9351, 0.3082, 0.9351, 0.3082, 0.9351, 0.3082, 0.9351, 0.3082, 0.9351, 0.3082, 0.9351, 0.3082, 0.9351, 0.3082, 0.9351, 0.3082, 0.9351, 0.3082, 0.9351, 0.3082, 0.9351, 0.3082, 0.9351, 0.3082, 0.9351, 0.3082, 0.9351, 0.3082, 0.9351, 0.3082, 0.9351, 0.3082, 0.9351, 0.3082, 0.9351, 0.3082, 0.9351, 0.3082, 0.9351, 0.3082, 0.9351, 0.3082, 0.9351, 0.3082, 0.9351, 0.3082, 0.9351, 0.3082, 0.9351, 0.3082, 0.9351, 0.3082, 0.9351, 0.3082, 0.9351, 0.3082, 0.9351, 0.3082, 0.9351, 0.3082, 0.9351, 0.3082, 0.9351, 0.3082, 0.9351, 0.3082, 0.9351, 0.3082, 0.9351, 0.3082, 0.9351, 0.3082, 0.9351, 0.3082, 0.9351, 0.3082, 0.9351, 0.3082, 0.9351, 0.3082, 0.9351, 0.3082, 0.9351, 0.3082, 0.9351, 0.3082, 0.9351, 0.3082, 0.9351, 0.3082, 0.9351, 0.3082, 0.9351, 0.3082, 0.9351, 0.3082, 0.9351, 0.3082, 0.9351, 0.3082, 0.9351, 0.3082, 0.9351, 0.3082, 0.9351, 0.3082, 0.9351, 0.3082, 0.9351, 0.3082, 0.9351, 0.3082, 0.9351, 0.3082, 0.9351, 0.3082, 0.9351, 0.3082, 0.9351, 0.3082, 0.9351, 0.3082, 0.9351, 0.3082, 0.9351, 0.3082, 0.9351, 0.3082, 0.9351, 0.3082, 0.9351, 0.3082, 0.9351, 0.3082, 0.9351, 0.3082, 0.9351, 0.3082, 0.9351, 0.3082, 0.9351, 0.3082, 0.9351, 0.3082, 0.9351, 0.3082, 0.9351, 0.3082, 0.9351, 0.3082, 0.9351, 0.3082, 0.9351, 0.3082, 0.9351, 0.3082, 0.9351, 0.3082, 0.9351, 0.3082, 0.9351, 0.3082, 0.9351, 0.3082, 0.9351, 0.3082, 0.9351, 0.3082, 0.9351, 0.3082, 0.9351, 0.3082, 0.9351, 0.3082, 0.9351, 0.3082, 0.9351, 0.3082, 0.9351, 0.3082, 0.9351, 0.3082, 0.9351, 0.3082, 0.9351, 0.3082, 0.9351, 0.3082, 0.9351, 0.3082, 0.9351, 0.3082, 0.9351, 0.3082, 0.9351, 0.3082, 0.9351, 0.3082, 0.9351, 0.3082, 0.9351, 0.3082, 0.9351, 0.3082, 0.9351, 0.3082, 0.9351, 0.3082, 0.9351, 0.3082, 0.9351, 0.3082, 0.9351, 0.3082, 0.9351, 0.3082, 0.9351, 0.3082, 0.9351, 0.3082, 0.9351, 0.3082, 0.9351, 0.3082, 0.9351, 0.3082, 0.9351, 0.3082, 0.9351, 0.3082, 0.9351, 0.3082, 0.9351, 0.3082, 0.9351, 0.3082, 0.9351, 0.3082, 0.9351, 0.3082, 0.9351, 0.6526, 0.9239, 0.6526, 0.9239, 0.6526, 0.9239, 0.6526, 0.9239, 0.6526, 0.9239, 0.6526, 0.9239, 0.6526, 0.9239, 0.6526, 0.9239, 0.6526, 0.9239, 0.6526, 0.9239, 0.6526, 0.9239, 0.6526, 0.9239, 0.6526, 0.9239, 0.6526, 0.9239, 0.6526, 0.9239, 0.6526, 0.9239, 0.6526, 0.9239, 0.6526, 0.9239, 0.6526, 0.9239, 0.6526, 0.9239, 0.6526, 0.9239, 0.6526, 0.9239, 0.6526, 0.9239, 0.6526, 0.9239, 0.6526, 0.9239, 0.6526, 0.9239, 0.6526, 0.9239, 0.6526, 0.9239, 0.6526, 0.9239, 0.6526, 0.9239, 0.6526, 0.9239, 0.6526, 0.9239, 0.6526, 0.9239, 0.6526, 0.9239, 0.6526, 0.9239, 0.6526, 0.9239, 0.6526, 0.9239, 0.6526, 0.9239, 0.6526, 0.9239, 0.6526, 0.9239, 0.01183, 0.09922, 0.01183, 0.09922, 0.01183, 0.09922, 0.01183, 0.09922, 0.6526, 0.9239, 0.6526, 0.9239, 0.6526, 0.9239, 0.6526, 0.9239, 0.6526, 0.9239, 0.6526, 0.9239, 0.6526, 0.9239, 0.6526, 0.9239, 0.6526, 0.9239, 0.6526, 0.9239, 0.6526, 0.9239, 0.6526, 0.9239, 0.01183, 0.09922, 0.01183, 0.09922, 0.01183, 0.09922, 0.01183, 0.09922, 0.01183, 0.09922, 0.01183, 0.09922, 0.01183, 0.09922, 0.01183, 0.09922, 0.01183, 0.09922, 0.01183, 0.09922, 0.01183, 0.09922, 0.01183, 0.09922, 0.01183, 0.09922, 0.01183, 0.09922, 0.01183, 0.09922, 0.01183, 0.09922, 0.01183, 0.09922, 0.01183, 0.09922, 0.01183, 0.09922, 0.01183, 0.09922, 0.01183, 0.09922, 0.01183, 0.09922, 0.01183, 0.09922, 0.01183, 0.09922, 0.01183, 0.09922, 0.01183, 0.09922, 0.01183, 0.09922, 0.01183, 0.09922, 0.01183, 0.09922, 0.01183, 0.09922, 0.01183, 0.09922, 0.01183, 0.09922, 0.01183, 0.09922, 0.01183, 0.09922, 0.01183, 0.09922, 0.01183, 0.09922, 0.01183, 0.09922, 0.01183, 0.09922, 0.01183, 0.09922, 0.01183, 0.09922, 0.01183, 0.09922, 0.01183, 0.09922, 0.01183, 0.09922, 0.01183, 0.09922, 0.01183, 0.09922, 0.01183, 0.09922, 0.01183, 0.09922, 0.01183, 0.09922, 0.01183, 0.09922, 0.01183, 0.09922, 0.01183, 0.09922, 0.01183, 0.09922, 0.01183, 0.09922, 0.01183, 0.09922, 0.01183, 0.09922, 0.01183, 0.09922, 0.01183, 0.09922, 0.01183, 0.09922, 0.01183, 0.09922, 0.01183, 0.09922, 0.01183, 0.09922, 0.01183, 0.09922, 0.01183, 0.09922, 0.01183, 0.09922, 0.01183, 0.09922, 0.01183, 0.09922, 0.01183, 0.09922, 0.01183, 0.09922, 0.01183, 0.09922, 0.01183, 0.09922, 0.01183, 0.09922, 0.01183, 0.09922, 0.01183, 0.09922, 0.01183, 0.09922, 0.01183, 0.09922, 0.01183, 0.09922, 0.01183, 0.09922, 0.01183, 0.09922, 0.01183, 0.09922, 0.01183, 0.09922, 0.01183, 0.09922, 0.01183, 0.09922, 0.01183, 0.09922, 0.01183, 0.09922, 0.01183, 0.09922, 0.01183, 0.09922, 0.01183, 0.09922, 0.01183, 0.09922, 0.01183, 0.09922, 0.01183, 0.09922, 0.01183, 0.09922, 0.01183, 0.09922, 0.01183, 0.09922, 0.01183, 0.09922, 0.01183, 0.09922, 0.01183, 0.09922, 0.01183, 0.09922, 0.01183, 0.09922, 0.01183, 0.09922, 0.01183, 0.09922, 0.01183, 0.09922, 0.01183, 0.09922, 0.01183, 0.09922, 0.01183, 0.09922, 0.01183, 0.09922, 0.01183, 0.09922, 0.01183, 0.09922, 0.01183, 0.09922, 0.01183, 0.09922, 0.01183, 0.09922, 0.01183, 0.09922, 0.01183, 0.09922, 0.01183, 0.09922, 0.01183, 0.09922, 0.01183, 0.09922, 0.01183, 0.09922, 0.01183, 0.09922, 0.01183, 0.09922, 0.01183, 0.09922, 0.01183, 0.09922, 0.01183, 0.09922, 0.01183, 0.09922, 0.01183, 0.09922, 0.01183, 0.09922, 0.01183, 0.09922, 0.01183, 0.09922, 0.01183, 0.09922, 0.01183, 0.09922, 0.01183, 0.09922, 0.01183, 0.09922, 0.01183, 0.09922, 0.01183, 0.09922, 0.01183, 0.09922, 0.01183, 0.09922, 0.01183, 0.09922, 0.01183, 0.09922, 0.01183, 0.09922, 0.01183, 0.09922, 0.01183, 0.09922, 0.01183, 0.09922, 0.01183, 0.09922, 0.01183, 0.09922, 0.01183, 0.09922, 0.01183, 0.09922, 0.01183, 0.09922, 0.01183, 0.09922, 0.01183, 0.09922, 0.01183, 0.09922, 0.01183, 0.09922, 0.01183, 0.09922, 0.01183, 0.09922, 0.01183, 0.09922, 0.01183, 0.09922, 0.01183, 0.09922, 0.01183, 0.09922, 0.01183, 0.09922, 0.01183, 0.09922, 0.01183, 0.09922, 0.01183, 0.09922, 0.01183, 0.09922, 0.01183, 0.09922, 0.01183, 0.09922, 0.01183, 0.09922, 0.01183, 0.09922, 0.01183, 0.09922, 0.01183, 0.09922, 0.01183, 0.09922, 0.01183, 0.09922, 0.01183, 0.09922, 0.01183, 0.09922, 0.01183, 0.09922, 0.01183, 0.09922, 0.01183, 0.09922, 0.01183, 0.09922, 0.01183, 0.09922, 0.01183, 0.09922, 0.01183, 0.09922, 0.01183, 0.09922, 0.01183, 0.09922, 0.01183, 0.09922, 0.01594, 0.9631, 0.01594, 0.9631, 0.01594, 0.9631, 0.01594, 0.9631, 0.01594, 0.9631, 0.01594, 0.9631, 0.01594, 0.9631, 0.01594, 0.9631, 0.01594, 0.9631, 0.01594, 0.9631, 0.01594, 0.9631, 0.01594, 0.9631, 0.01594, 0.9631, 0.01594, 0.9631, 0.01594, 0.9631, 0.01594, 0.9631, 0.01594, 0.9631, 0.01594, 0.9631, 0.01594, 0.9631, 0.01594, 0.9631, 0.01594, 0.9631, 0.01594, 0.9631, 0.01594, 0.9631, 0.01594, 0.9631, 0.01594, 0.9631, 0.01594, 0.9631, 0.01594, 0.9631, 0.01594, 0.9631, 0.01594, 0.9631, 0.01594, 0.9631, 0.01594, 0.9631, 0.01594, 0.9631, 0.01594, 0.9631, 0.01594, 0.9631, 0.01594, 0.9631, 0.01594, 0.9631, 0.01594, 0.9631, 0.01594, 0.9631, 0.01594, 0.9631, 0.01594, 0.9631, 0.01594, 0.9631, 0.01594, 0.9631, 0.01594, 0.9631, 0.01594, 0.9631, 0.01594, 0.9631, 0.01594, 0.9631, 0.01594, 0.9631, 0.01594, 0.9631, 0.01594, 0.9631, 0.01594, 0.9631, 0.01594, 0.9631, 0.01594, 0.9631, 0.01183, 0.09922, 0.01183, 0.09922, 0.01183, 0.09922, 0.01183, 0.09922, 0.01183, 0.09922, 0.01183, 0.09922, 0.01183, 0.09922, 0.01183, 0.09922, 0.01183, 0.09922, 0.01183, 0.09922, 0.01183, 0.09922, 0.01183, 0.09922, 0.01183, 0.09922, 0.01183, 0.09922, 0.01183, 0.09922, 0.01183, 0.09922, 0.01183, 0.09922, 0.01183, 0.09922, 0.01183, 0.09922, 0.01183, 0.09922, 0.01183, 0.09922, 0.01183, 0.09922, 0.01183, 0.09922, 0.01183, 0.09922, 0.01183, 0.09922, 0.01183, 0.09922, 0.01183, 0.09922, 0.01183, 0.09922, 0.01183, 0.09922, 0.01183, 0.09922, 0.01183, 0.09922, 0.01183, 0.09922, 0.01183, 0.09922, 0.01183, 0.09922, 0.01183, 0.09922, 0.01183, 0.09922, 0.01183, 0.09922, 0.01183, 0.09922, 0.01183, 0.09922, 0.01183, 0.09922, 0.01183, 0.09922, 0.01183, 0.09922, 0.01183, 0.09922, 0.01183, 0.09922, 0.01594, 0.9631, 0.01594, 0.9631, 0.01594, 0.9631, 0.01594, 0.9631, 0.01594, 0.9631, 0.01594, 0.9631, 0.01594, 0.9631, 0.01594, 0.9631, 0.01594, 0.9631, 0.01594, 0.9631, 0.01594, 0.9631, 0.01594, 0.9631, 0.01594, 0.9631, 0.01594, 0.9631, 0.01594, 0.9631, 0.01594, 0.9631, 0.01594, 0.9631, 0.01594, 0.9631, 0.01594, 0.9631, 0.01594, 0.9631, 0.01979, 0.8398, 0.01979, 0.8398, 0.01979, 0.8398, 0.01979, 0.8398, 0.01979, 0.8398, 0.01979, 0.8398, 0.01979, 0.8398, 0.01979, 0.8398, 0.01979, 0.8398, 0.01979, 0.8398, 0.01979, 0.8398, 0.01979, 0.8398, 0.01979, 0.8398, 0.01979, 0.8398, 0.01979, 0.8398, 0.01979, 0.8398, 0.01979, 0.8398, 0.01979, 0.8398, 0.01979, 0.8398, 0.01979, 0.8398, 0.01979, 0.8398, 0.01979, 0.8398, 0.01979, 0.8398, 0.01979, 0.8398, 0.01979, 0.8398, 0.01979, 0.8398, 0.01979, 0.8398, 0.01979, 0.8398, 0.01979, 0.8398, 0.01979, 0.8398, 0.01979, 0.8398, 0.01979, 0.8398, 0.01979, 0.8398, 0.01979, 0.8398, 0.01979, 0.8398, 0.01979, 0.8398, 0.01979, 0.8398, 0.01979, 0.8398, 0.01979, 0.8398, 0.01979, 0.8398, 0.01979, 0.8398, 0.01979, 0.8398, 0.01979, 0.8398, 0.01979, 0.8398, 0.01979, 0.8398, 0.01979, 0.8398, 0.01979, 0.8398, 0.01979, 0.8398, 0.01979, 0.8398, 0.01979, 0.8398, 0.01979, 0.8398, 0.01979, 0.8398, 0.01979, 0.8398, 0.01979, 0.8398, 0.01979, 0.8398, 0.01979, 0.8398, 0.01979, 0.8398, 0.01979, 0.8398, 0.01979, 0.8398, 0.01979, 0.8398, 0.01979, 0.8398, 0.01979, 0.8398, 0.01979, 0.8398, 0.01979, 0.8398, 0.01979, 0.8398, 0.01979, 0.8398, 0.01979, 0.8398, 0.01979, 0.8398, 0.01979, 0.8398, 0.01979, 0.8398, 0.01979, 0.8398, 0.01979, 0.8398, 0.01979, 0.8398, 0.01979, 0.8398, 0.01979, 0.8398, 0.01979, 0.8398, 0.01979, 0.8398, 0.01979, 0.8398, 0.01979, 0.8398, 0.01979, 0.8398, 0.01979, 0.8398, 0.01979, 0.8398, 0.01979, 0.8398, 0.01979, 0.8398, 0.01979, 0.8398, 0.01979, 0.8398, 0.01979, 0.8398, 0.01979, 0.8398, 0.01979, 0.8398, 0.01979, 0.8398, 0.01979, 0.8398, 0.01979, 0.8398, 0.01979, 0.8398, 0.01979, 0.8398, 0.01979, 0.8398, 0.01979, 0.8398, 0.01979, 0.8398, 0.01979, 0.8398, 0.01979, 0.8398, 0.01979, 0.8398, 0.01979, 0.8398, 0.01979, 0.8398, 0.01979, 0.8398, 0.01979, 0.8398, 0.01979, 0.8398, 0.01979, 0.8398, 0.01979, 0.8398, 0.01979, 0.8398])
me_rpg_7.materials.append(mat_color_palette_001)
me_rpg_7.use_remesh_preserve_volume = False
me_rpg_7.use_remesh_preserve_attributes = False
me_rpg_7.use_mirror_vertex_groups = False
me_rpg_7.update()
me_cube = bpy.data.meshes.new('Cube')
me_cube.from_pydata([(-1.0, -1.0, -1.0), (-1.0, -1.0, 1.0), (-1.0, 1.0, -1.0), (-1.0, 1.0, 1.0), (1.0, -1.0, -1.0), (1.0, -1.0, 1.0), (1.0, 1.0, -1.0), (1.0, 1.0, 1.0)], [(2, 0), (0, 1), (1, 3), (3, 2), (6, 2), (3, 7), (7, 6), (4, 6), (7, 5), (5, 4), (0, 4), (5, 1)], [])
me_cube.use_remesh_preserve_volume = False
me_cube.use_remesh_preserve_attributes = False
me_cube.use_mirror_vertex_groups = False
me_cube.update()
arm_rig = bpy.data.armatures.new('Rig')  # bones are not reproduced

# ---- objects
ob_rig = bpy.data.objects.new('Rig', arm_rig)
ob_arm_mesh = bpy.data.objects.new('Arm_Mesh', me_arm_mesh)
ob_camera = bpy.data.objects.new('Camera', cam_camera_001)
ob_rpg_7 = bpy.data.objects.new('RPG-7', me_rpg_7)
ob_cube = bpy.data.objects.new('Cube', me_cube)

# ---- transforms, parenting, visibility, modifiers, constraints
ob_rig.location = (0.0, 0.0, 0.0)
ob_rig.lineart.crease_threshold = 0.0
ob_arm_mesh.parent = ob_rig
ob_arm_mesh.location = (0.0, 0.0, 0.0)
ob_arm_mesh.lineart.crease_threshold = 0.0
_vg = ob_arm_mesh.vertex_groups.new(name='Shoulder.L')
for _i, _w in zip([0, 1, 2, 3, 16, 17, 18, 19, 20, 21, 22, 23, 52, 53, 54, 55, 56, 57, 58, 59], [0.0, 0.0, 0.0, 0.0, 1.0, 1.0, 1.0, 1.0, 1.0, 1.0, 1.0, 1.0, 1.0, 1.0, 1.0, 1.0, 0.0, 0.0, 0.0, 0.0]): _vg.add([_i], _w, 'REPLACE')
_vg = ob_arm_mesh.vertex_groups.new(name='Arm.L')
for _i, _w in zip([0, 1, 2, 3, 4, 5, 6, 7, 8, 9, 10, 17, 18, 19, 20, 21, 22, 23, 52, 53, 54, 55, 56, 57, 58, 59, 64, 65, 66, 67], [1.0, 1.0, 1.0, 1.0, 0.0, 0.0, 0.0, 0.0, 0.0, 0.0, 0.0, 0.0, 0.05729, 0.00189, 0.0, 0.0, 0.0, 0.0, 0.0, 0.0, 0.0, 0.0, 1.0, 1.0, 1.0, 1.0, 1.0, 1.0, 1.0, 1.0]): _vg.add([_i], _w, 'REPLACE')
_vg = ob_arm_mesh.vertex_groups.new(name='Hand.L')
_vg.add([4, 5, 6, 7, 8, 9, 10, 11, 12, 13, 14, 15, 64, 65, 66, 67], 1.0, 'REPLACE')
_vg = ob_arm_mesh.vertex_groups.new(name='Shoulder.R')
for _i, _w in zip([24, 25, 26, 27, 40, 41, 42, 43, 44, 45, 46, 47, 48, 49, 50, 51, 60, 61, 62, 63], [0.0, 0.0, 0.0, 0.0, 1.0, 0.9774, 1.0, 1.0, 1.0, 1.0, 0.9819, 1.0, 1.0, 1.0, 1.0, 1.0, 0.0, 0.0, 0.0, 0.0]): _vg.add([_i], _w, 'REPLACE')
_vg = ob_arm_mesh.vertex_groups.new(name='Arm.R')
for _i, _w in zip([24, 25, 26, 27, 28, 29, 30, 31, 32, 33, 34, 35, 40, 41, 42, 43, 44, 45, 46, 47, 48, 49, 50, 51, 60, 61, 62, 63, 68, 69, 70, 71], [1.0, 1.0, 1.0, 0.9632, 0.0, 0.0, 0.0, 0.0, 0.0, 0.0, 0.0, 0.0, 0.0, 0.0, 0.0, 0.009085, 0.0, 0.0, 0.0, 0.0, 0.0, 0.0, 0.0, 0.0, 1.0, 1.0, 1.0, 1.0, 1.0, 1.0, 1.0, 1.0]): _vg.add([_i], _w, 'REPLACE')
_vg = ob_arm_mesh.vertex_groups.new(name='Hand.R')
_vg.add([28, 29, 30, 31, 32, 33, 34, 35, 36, 37, 38, 39, 68, 69, 70, 71], 1.0, 'REPLACE')
_vg = ob_arm_mesh.vertex_groups.new(name='ArmIK.L')
for _i, _w in zip([4, 5, 6, 7, 8, 10, 11, 64, 65, 67], [0.0, 0.0, 0.0, 0.0, 0.0, 0.0, 0.0, 0.0, 0.0, 0.0]): _vg.add([_i], _w, 'REPLACE')
_vg = ob_arm_mesh.vertex_groups.new(name='ArmIK.R')
for _i, _w in zip([28, 29, 30, 31, 32, 33, 34, 35, 36, 68, 69, 70, 71], [0.0, 0.0, 0.0, 0.0, 0.0, 0.0, 0.0, 0.0, 0.0, 0.001925, 0.0, 0.0, 0.0]): _vg.add([_i], _w, 'REPLACE')
_vg = ob_arm_mesh.vertex_groups.new(name='ArmPole.L')
_vg = ob_arm_mesh.vertex_groups.new(name='ArmPole.R')
_m = ob_arm_mesh.modifiers.new('Armature', 'ARMATURE')
_m.object = ob_rig
ob_camera.location = (0.0, 0.0, 0.0)
ob_camera.rotation_euler = (1.571, -0.0, -3.142)
ob_camera.lineart.crease_threshold = 0.0
ob_rpg_7.location = (0.0, -1.11e-16, 0.0)
ob_rpg_7.rotation_euler = (-1.571, -1.348, 1.571)
ob_rpg_7.scale = (0.271, 0.271, 0.271)
ob_rpg_7.lineart.crease_threshold = 0.0
_vg = ob_rpg_7.vertex_groups.new(name='Weapon')
_vg.add([0, 1, 2, 3, 4, 5, 6, 7, 8, 9, 10, 11, 12, 13, 14, 15, 16, 17, 18, 19, 20, 21, 22, 23, 24, 25, 26, 27, 28, 29, 30, 31, 32, 33, 34, 35, 36, 37, 38, 39, 40, 41, 42, 43, 44, 45, 46, 47, 48, 49, 50, 51, 52, 53, 54, 55, 56, 57, 58, 59, 60, 61, 62, 63, 64, 65, 66, 67, 68, 69, 70, 71, 72, 73, 74, 75, 76, 77, 78, 79, 80, 81, 82, 83, 84, 85, 86, 87, 88, 89, 90, 91, 92, 93, 94, 95, 96, 97, 98, 99, 100, 101, 102, 103, 104, 105, 106, 107, 108, 109, 110, 111, 112, 113, 114, 115, 116, 117, 118, 119, 120, 121, 122, 123, 124, 125, 126, 127, 128, 129, 130, 131, 132, 133, 134, 135, 136, 137, 138, 139, 140, 141, 142, 143, 144, 145, 146, 147, 148, 149, 150, 151, 152, 153, 154, 155, 156, 157, 158, 159, 160, 161, 162, 163, 164, 165, 166, 167, 168, 169, 170, 171, 172, 173, 174, 175, 176, 177, 178, 179, 180, 181, 182, 183, 184, 185, 186, 187, 188, 189, 190, 191, 192, 193, 194, 195, 196, 197, 198, 199, 200, 201, 202, 203, 204, 205, 206, 207, 208, 209, 210, 211, 212, 213, 214, 215, 216, 217, 218, 219, 220, 221, 222, 223, 224, 225, 226, 227, 228, 229, 230, 231, 232, 233, 234, 235, 236, 237, 238, 239, 240, 241, 242, 243, 244, 245, 246, 247, 248, 249, 250, 251, 252, 253, 254, 255, 256, 257, 258, 259, 260, 261, 262, 263, 264, 265, 266, 267, 268, 269, 270, 271, 272, 273, 274, 275, 276, 277, 278, 279, 280, 281, 282, 283, 284, 285, 286, 287, 288, 289, 290, 291, 292, 293, 294, 295, 296, 297, 298, 299, 300, 301, 302, 303, 304, 305, 306, 307, 308, 309, 310, 311, 312, 313, 314, 315, 316, 317, 318, 319, 320, 321, 322, 323, 324, 325, 326, 327, 328, 329, 330, 331, 332, 333, 334, 335, 336, 337, 338, 339, 340, 341, 342, 343, 344, 345, 346, 347, 348, 349, 350, 351, 352, 353, 354, 355, 356, 357, 358, 359, 360, 361, 362, 363, 364, 365, 366, 367, 368, 369, 370, 371, 372, 373, 374, 375, 376, 377, 378, 379, 380, 381, 382, 383, 384, 385, 386, 387, 388, 389, 390, 391, 392, 393, 394, 395, 396, 397, 398, 399, 400, 401, 402, 403, 404, 405, 406, 407, 408, 409, 410, 411, 412, 413, 414, 415, 416, 417, 418, 419, 420, 421, 422, 423, 424, 495, 496, 497, 498, 499, 500, 501, 502, 503, 504, 505, 506, 507, 508, 509, 510, 511, 512, 513, 514, 515, 516, 517, 518, 519, 520, 521, 522, 523, 524, 525, 526, 527, 528, 529, 530, 531, 532, 533, 534, 535, 536, 537, 538, 539, 540, 541, 542, 543, 544, 545, 546, 547, 548, 549, 550, 551, 552, 553, 554, 555, 556, 557, 558, 559, 560, 561, 562, 563, 564, 565, 566, 567, 568, 569, 570, 571, 572, 573, 574, 575, 576, 577, 578, 579, 580, 581, 582, 583, 584, 585, 586, 587, 588, 589, 590, 591, 592, 593, 594, 595, 596, 597, 598, 599, 600, 601, 602, 603, 604, 605, 606, 607, 608, 609, 610, 611, 612, 613, 614, 615, 616, 617, 618, 619, 620, 621, 622, 623, 624, 625, 626, 627, 628, 629, 630], 1.0, 'REPLACE')
_vg = ob_rpg_7.vertex_groups.new(name='Rocket')
_vg.add([425, 426, 427, 428, 429, 430, 431, 432, 433, 434, 435, 436, 437, 438, 439, 440, 441, 442, 443, 444, 445, 446, 447, 448, 449, 450, 451, 452, 453, 454, 455, 456, 457, 458, 459, 460, 461, 462, 463, 464, 465, 466, 467, 468, 469, 470, 471, 472, 473, 474, 475, 476, 477, 478, 479, 480, 481, 482, 483, 484, 485, 486, 487, 488, 489, 490, 491, 492, 493, 494], 1.0, 'REPLACE')
_m = ob_rpg_7.modifiers.new('Armature', 'ARMATURE')
_m.object = ob_rig
_m.use_deform_preserve_volume = True
ob_cube.location = (0.0861, -0.194, -0.09804)
ob_cube.lineart.crease_threshold = 0.0

# ---- collection membership
col_collection_1.objects.link(ob_rig)
col_collection_1.objects.link(ob_arm_mesh)
col_collection_1.objects.link(ob_camera)
col_collection_1.objects.link(ob_rpg_7)
col_collection_20.objects.link(ob_cube)

# ---- scene / render settings (as saved in the file)
scene.camera = ob_camera
scene.frame_start = 1; scene.frame_end = 250; scene.frame_set(118)
scene.render.engine = 'BLENDER_EEVEE_NEXT'
scene.render.resolution_percentage = 50
scene.render.fps = 30
scene.render.dither_intensity = 0.0
scene.cycles.use_denoising = False
scene.cycles.samples = 128
scene.cycles.sampling_pattern = 'TABULATED_SOBOL'
scene.cycles.use_adaptive_sampling = False
scene.cycles.use_light_tree = False
scene.cycles.blur_glossy = 0.0
scene.cycles.sample_clamp_indirect = 0.0
scene.view_settings.view_transform = 'Standard'
bpy.context.view_layer.update()

# ---- added for rendering (the .blend has no usable light): sun
light_auto_sun = bpy.data.lights.new('AutoSun', 'SUN')
light_auto_sun.energy = 3.0
light_auto_sun.angle = 0.0523599
ob_auto_sun = bpy.data.objects.new('AutoSun', light_auto_sun)
scene.collection.objects.link(ob_auto_sun)
ob_auto_sun.rotation_euler = (0.872665, 0.174533, 0.523599)
bpy.context.view_layer.update()
